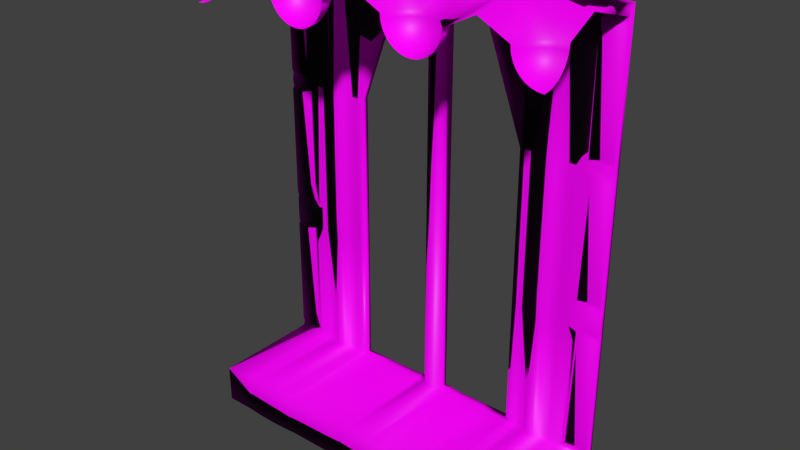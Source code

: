 # Source: Sand_Castle_main_door.blend  (saved by Blender 2.73.0; exported with 4.5.12 LTS)
import bpy
from mathutils import Matrix  # noqa: F401  (used for matrix-valued properties, if any)

bpy.ops.wm.read_factory_settings(use_empty=True)
scene = bpy.context.scene
scene.name = 'Scene'

# ---- collections
col_collection_1 = bpy.data.collections.new('Collection 1'); scene.collection.children.link(col_collection_1)

# ---- images (referenced by path relative to the original .blend; pixels are not part of the script)
import os
ASSET_DIR = os.environ.get("B2B_ASSET_DIR", "")  # directory of the original .blend (textures are referenced by path, not embedded)
HERE = os.path.dirname(os.path.abspath(__file__))  # packed textures are extracted next to this script under _unpacked/

def load_image(name, relpath, width, height, colorspace="sRGB"):
    """Load a texture the original file referenced (path relative to the .blend, or extracted next to this script)."""
    p = next((c for c in (os.path.join(HERE, relpath), os.path.join(ASSET_DIR, relpath)) if relpath and os.path.exists(c)), "")
    if p:
        img = bpy.data.images.load(p, check_existing=True)
        img.name = name
    else:  # same state as the original file: an image datablock whose file is absent (Cycles renders it pink)
        img = bpy.data.images.new(name, width, height)
        img.source = "FILE"
        img.filepath = "//" + (relpath or name)
    img.colorspace_settings.name = colorspace
    return img
img_sand_normal_jpg = load_image('Sand normal.jpg', 'Sand normal.jpg', 1024, 1024, 'Non-Color')
img_sand_diff_jpg = load_image('Sand diff.jpg', 'Sand diff.jpg', 1024, 1024, 'sRGB')

# ---- materials (node trees are filled in below, after node groups)
mat_material = bpy.data.materials.new('Material')
mat_material.alpha_threshold = 0.0
mat_material.roughness = 0.5
mat_material.line_color = (0.0, 0.0, 0.0, 1.0)

# ---- material node trees
mat_material.use_nodes = True; mat_material.node_tree.nodes.clear()
_N = mat_material.node_tree.nodes; _L = mat_material.node_tree.links
n0 = _N.new('ShaderNodeTexImage'); n0.name = 'Image Texture.001'; n0.location = (-432, 96)
n0.width = 140
n0.image = img_sand_normal_jpg
n1 = _N.new('ShaderNodeBsdfDiffuse'); n1.name = 'Diffuse BSDF'; n1.location = (-30, 339)
n2 = _N.new('ShaderNodeOutputMaterial'); n2.name = 'Material Output'; n2.location = (347, 314)
n3 = _N.new('ShaderNodeAddShader'); n3.name = 'Add Shader'; n3.location = (190, 306)
n4 = _N.new('ShaderNodeBsdfAnisotropic'); n4.name = 'Glossy BSDF'; n4.location = (-21, 217)
n4.distribution = 'GGX'
n4.inputs[1].default_value = 0.4472
n5 = _N.new('ShaderNodeTexImage'); n5.name = 'Image Texture'; n5.location = (-599, 332)
n5.width = 140
n5.image = img_sand_diff_jpg
n6 = _N.new('ShaderNodeRGBToBW'); n6.name = 'RGB to BW'; n6.location = (-424, 277)
n7 = _N.new('ShaderNodeMath'); n7.name = 'Math'; n7.location = (-266, 270)
n7.operation = 'MULTIPLY'
n7.inputs[1].default_value = 0.05
_L.new(n1.outputs[0], n3.inputs[0])
_L.new(n5.outputs[0], n1.inputs[0])
_L.new(n0.outputs[0], n1.inputs[2])
_L.new(n3.outputs[0], n2.inputs[0])
_L.new(n4.outputs[0], n3.inputs[1])
_L.new(n5.outputs[0], n6.inputs[0])
_L.new(n6.outputs[0], n7.inputs[0])
_L.new(n7.outputs[0], n4.inputs[0])
n2.is_active_output = True

# ---- world
world_world = bpy.data.worlds.new('World'); scene.world = world_world
world_world.color = (0.05088, 0.05088, 0.05088)
world_world.use_sun_shadow = False
world_world.sun_shadow_jitter_overblur = 0.0
world_world.cycles.sampling_method = 'MANUAL'
world_world.cycles.sample_map_resolution = 256

# ---- meshes
me_plane_056 = bpy.data.meshes.new('Plane.056')
me_plane_056.from_pydata([(-2.384e-07, 6.0, 0.1301), (0.001558, 4.0, 0.1301), (0.001558, 3.658, 0.1301), (0.001558, 3.368, 0.1301), (0.001558, 3.151, 0.1301), (0.001558, 5.002, 0.1301), (0.001558, 2.998, 0.1301), (0.001558, 4.342, 0.1301), (0.001558, 4.632, 0.1301), (0.001558, 4.849, 0.1301), (-0.2961, 6.0, 0.1299), (-0.2947, 5.002, 0.1301), (-0.2947, 2.998, 0.1301), (-0.2947, 3.151, 0.1464), (-0.2947, 3.368, 0.1629), (-0.2947, 3.658, 0.1761), (-0.5172, 4.0, 0.1813), (-0.2947, 4.342, 0.1761), (-0.2947, 4.632, 0.1629), (-0.2947, 4.849, 0.1464), (-2.384e-07, 6.0, 4.5), (0.001558, 4.0, 4.5), (0.001558, 3.658, 4.5), (0.001558, 3.368, 4.5), (0.001558, 3.151, 4.5), (0.001558, 5.002, 4.5), (0.001558, 2.998, 4.5), (0.001558, 4.342, 4.5), (0.001558, 4.632, 4.5), (0.001558, 4.849, 4.5), (-0.2961, 6.0, 4.5), (-0.2947, 5.002, 4.5), (-0.2947, 2.998, 4.5), (-0.2947, 3.151, 4.5), (-0.2947, 3.368, 4.5), (-0.2947, 3.658, 4.5), (-0.49, 4.0, 4.5), (-0.2947, 4.342, 4.5), (-0.2947, 4.632, 4.5), (-0.2947, 4.849, 4.5), (-0.2611, 6.0, 0.3054), (-0.2596, 5.183, 0.3056), (-0.2611, 6.0, 4.271), (-0.2596, 5.183, 4.272), (-0.3128, 6.0, 0.4233), (-0.3114, 5.332, 0.4235), (-0.3128, 6.0, 4.153), (-0.3114, 5.332, 4.154), (0.001558, 3.829, 0.1301), (-0.4819, 3.829, 0.1787), (0.001558, 3.829, 4.5), (-0.4683, 3.829, 4.5), (0.001558, 4.171, 0.1301), (-0.4819, 4.171, 0.1787), (0.001558, 4.171, 4.5), (-0.4683, 4.171, 4.5), (0.0, 6.0, -5.0), (0.0, 6.0, -6.25), (0.001558, 4.0, -4.949), (0.001558, 4.342, -4.954), (0.001558, 4.632, -4.967), (0.001558, 4.849, -4.984), (0.001558, 2.998, -5.0), (0.001558, 2.998, -6.25), (0.001558, 5.002, -5.0), (0.001558, 5.002, -6.25), (0.001558, 3.658, -4.954), (0.001558, 3.368, -4.967), (0.001558, 3.151, -4.984), (0.001558, 4.849, -6.266), (0.001558, 4.632, -6.283), (0.001558, 4.342, -6.296), (0.001558, 4.0, -6.301), (0.001558, 3.658, -6.296), (0.001558, 3.368, -6.283), (0.001558, 3.151, -6.266), (-4.0, 6.0, -5.0), (-4.0, 6.0, -6.25), (-4.0, 2.998, -6.25), (-4.0, 2.998, -5.0), (-4.0, 5.002, -5.0), (-4.0, 5.002, -6.25), (-4.0, 4.849, -4.984), (-4.0, 4.632, -4.967), (-4.0, 4.342, -4.954), (-4.0, 4.0, -4.949), (-4.0, 3.658, -4.954), (-4.0, 3.368, -4.967), (-4.0, 3.151, -4.984), (-4.0, 4.849, -6.266), (-4.0, 4.632, -6.283), (-4.0, 4.342, -6.296), (-4.0, 4.0, -6.301), (-4.0, 3.658, -6.296), (-4.0, 3.368, -6.283), (-4.0, 3.151, -6.266), (-0.2961, 6.0, -6.25), (-0.2947, 2.998, -6.25), (-0.2947, 5.002, -6.25), (-0.2947, 4.849, -6.266), (-0.2947, 4.632, -6.283), (-0.2947, 4.342, -6.296), (-0.2947, 4.0, -6.301), (-0.2947, 3.658, -6.296), (-0.2947, 3.368, -6.283), (-0.2947, 3.151, -6.266), (-0.2947, 2.998, -5.0), (-0.2947, 5.002, -5.0), (-0.2947, 4.849, -4.984), (-0.2947, 4.632, -4.967), (-0.2947, 4.342, -4.954), (-0.5172, 4.0, -4.949), (-0.2947, 3.658, -4.954), (-0.2947, 3.368, -4.967), (-0.2947, 3.151, -4.984), (0.0, 6.0, -0.6208), (0.001558, 4.0, -0.6208), (0.001558, 4.342, -0.6208), (0.001558, 4.632, -0.6208), (0.001558, 4.849, -0.6208), (0.001558, 2.998, -0.6208), (0.001558, 5.002, -0.6208), (0.001558, 3.658, -0.6208), (0.001558, 3.368, -0.6208), (0.001558, 3.151, -0.6208), (-0.2961, 6.0, -0.6208), (-0.2947, 2.998, -0.6208), (-0.2947, 5.002, -0.6208), (-0.2947, 4.849, -0.6208), (-0.2947, 4.632, -0.6208), (-0.2947, 4.342, -0.6208), (-0.49, 4.0, -0.7796), (-0.2947, 3.658, -0.6208), (-0.2947, 3.368, -0.6208), (-0.2947, 3.151, -0.6208), (-0.2961, 6.0, -5.0), (-0.2611, 6.0, -4.825), (-0.2596, 5.183, -4.824), (-0.2611, 6.0, -0.7286), (-0.2596, 5.183, -0.7284), (-0.3128, 6.0, -4.707), (-0.3114, 5.332, -4.706), (-0.3128, 6.0, -0.8466), (-0.3114, 5.332, -0.8464), (0.001558, 4.171, -4.951), (0.001558, 4.171, -6.299), (-4.0, 4.171, -6.299), (-4.0, 4.171, -4.951), (-0.2947, 4.171, -6.299), (-0.4819, 4.171, -4.951), (0.001558, 4.171, -0.6208), (-0.4683, 4.171, -0.7796), (0.001558, 3.829, -4.951), (0.001558, 3.829, -6.299), (-4.0, 3.829, -6.299), (-4.0, 3.829, -4.951), (-0.2947, 3.829, -6.299), (-0.4819, 3.829, -4.951), (0.001558, 3.829, -0.6208), (-0.4683, 3.829, -0.7796), (2.861e-06, 6.0, 9.186), (0.001561, 4.0, 9.186), (0.001561, 4.342, 9.186), (0.001561, 4.632, 9.186), (0.001561, 4.849, 9.186), (0.00156, 1.509, 8.512), (0.001561, 5.002, 9.186), (0.001561, 3.658, 9.186), (0.001561, 3.368, 9.186), (0.00156, 3.151, 9.186), (-0.2961, 2.0, 8.87), (-0.2947, 2.998, 8.87), (-0.2947, 5.002, 8.87), (-0.2947, 4.849, 8.854), (-0.2947, 4.632, 8.837), (-0.2947, 4.342, 8.824), (-0.5172, 4.0, 8.819), (-0.2947, 3.658, 8.824), (-0.2947, 3.151, 8.854), (-0.2961, 6.0, 8.87), (-0.261, 6.0, 8.695), (-0.2596, 5.183, 8.694), (-0.261, 6.0, 4.729), (-0.2596, 5.183, 4.728), (-0.3128, 6.0, 8.577), (-0.3114, 5.332, 8.576), (-0.3128, 6.0, 4.847), (-0.3114, 5.332, 4.846), (0.001561, 4.171, 9.186), (-0.4819, 4.171, 8.821), (0.001561, 3.829, 9.186), (-4.0, 4.0, 9.381), (-2.0, 6.0, 9.381), (-0.2947, 3.368, 8.837), (-2.0, 4.0, 9.774), (-0.4819, 3.829, 8.821), (-3.0, 2.0, 8.87), (-3.019, 2.0, 8.675), (-3.076, 2.0, 8.487), (-3.169, 2.0, 8.315), (-3.293, 2.0, 8.163), (-3.444, 2.0, 8.039), (-3.617, 2.0, 7.946), (-3.805, 2.0, 7.889), (-4.0, 2.0, 7.87), (-4.0, 3.0, 8.87), (-4.0, 2.981, 8.675), (-4.0, 2.924, 8.487), (-4.0, 2.831, 8.315), (-4.0, 2.707, 8.163), (-4.0, 2.556, 8.039), (-4.0, 2.383, 7.946), (-4.0, 2.195, 7.889), (-3.617, 2.924, 8.87), (-3.625, 2.906, 8.675), (-3.646, 2.854, 8.487), (-3.682, 2.768, 8.315), (-3.729, 2.653, 8.163), (-3.787, 2.513, 8.039), (-3.854, 2.354, 7.946), (-3.925, 2.18, 7.889), (-3.293, 2.707, 8.87), (-3.306, 2.694, 8.675), (-3.347, 2.653, 8.487), (-3.412, 2.588, 8.315), (-3.5, 2.5, 8.163), (-3.607, 2.393, 8.039), (-3.729, 2.271, 7.946), (-3.862, 2.138, 7.889), (-3.076, 2.383, 8.87), (-3.094, 2.375, 8.675), (-3.146, 2.354, 8.487), (-3.232, 2.318, 8.315), (-3.347, 2.271, 8.163), (-3.487, 2.213, 8.039), (-3.646, 2.146, 7.946), (-3.82, 2.075, 7.889), (-4.0, 5.0, 8.87), (-4.0, 5.019, 8.675), (-4.0, 5.076, 8.487), (-4.0, 5.169, 8.315), (-4.0, 5.293, 8.163), (-4.0, 5.444, 8.039), (-4.0, 5.617, 7.946), (-4.0, 5.805, 7.889), (-4.0, 6.0, 7.87), (-3.0, 6.0, 8.87), (-3.019, 6.0, 8.675), (-3.076, 6.0, 8.487), (-3.169, 6.0, 8.315), (-3.293, 6.0, 8.163), (-3.444, 6.0, 8.039), (-3.617, 6.0, 7.946), (-3.805, 6.0, 7.889), (-3.076, 5.617, 8.87), (-3.094, 5.625, 8.675), (-3.146, 5.646, 8.487), (-3.232, 5.682, 8.315), (-3.347, 5.729, 8.163), (-3.487, 5.787, 8.039), (-3.646, 5.854, 7.946), (-3.82, 5.925, 7.889), (-3.293, 5.293, 8.87), (-3.306, 5.306, 8.675), (-3.347, 5.347, 8.487), (-3.412, 5.412, 8.315), (-3.5, 5.5, 8.163), (-3.607, 5.607, 8.039), (-3.729, 5.729, 7.946), (-3.862, 5.862, 7.889), (-3.617, 5.076, 8.87), (-3.625, 5.094, 8.675), (-3.646, 5.146, 8.487), (-3.682, 5.232, 8.315), (-3.729, 5.347, 8.163), (-3.787, 5.487, 8.039), (-3.854, 5.646, 7.946), (-3.925, 5.82, 7.889), (0.0, 2.0, -5.0), (0.0, 2.0, -6.25), (0.001558, -7.788e-07, -4.949), (0.001558, 0.3424, -4.954), (0.001558, 0.632, -4.967), (0.001558, 0.8489, -4.984), (0.001558, -1.002, -5.0), (0.001558, -1.002, -6.25), (0.001558, 1.002, -5.0), (0.001558, 1.002, -6.25), (0.001558, -0.3424, -4.954), (0.001558, -0.632, -4.967), (0.001558, -0.8489, -4.984), (0.001558, 0.8489, -6.266), (0.001558, 0.632, -6.283), (0.001558, 0.3424, -6.296), (0.001558, -7.788e-07, -6.301), (0.001558, -0.3424, -6.296), (0.001558, -0.632, -6.283), (0.001558, -0.8489, -6.266), (-4.0, 2.0, -5.0), (-4.0, 2.0, -6.25), (-4.0, -1.002, -6.25), (-4.0, -1.002, -5.0), (-4.0, 1.002, -5.0), (-4.0, 1.002, -6.25), (-4.0, 0.8489, -4.984), (-4.0, 0.632, -4.967), (-4.0, 0.3424, -4.954), (-4.0, -1.256e-06, -4.949), (-4.0, -0.3424, -4.954), (-4.0, -0.632, -4.967), (-4.0, -0.8489, -4.984), (-4.0, 0.8489, -6.266), (-4.0, 0.632, -6.283), (-4.0, 0.3424, -6.296), (-4.0, -1.256e-06, -6.301), (-4.0, -0.3424, -6.296), (-4.0, -0.632, -6.283), (-4.0, -0.8489, -6.266), (-0.2961, 2.0, -6.25), (-0.2947, -1.002, -6.25), (-0.2947, 1.002, -6.25), (-0.2947, 0.8489, -6.266), (-0.2947, 0.632, -6.283), (-0.2947, 0.3424, -6.296), (-0.2947, -7.788e-07, -6.301), (-0.2947, -0.3424, -6.296), (-0.2947, -0.632, -6.283), (-0.2947, -0.8489, -6.266), (-0.2947, -1.002, -5.0), (-0.2947, 1.002, -5.0), (-0.2947, 0.8489, -4.984), (-0.2947, 0.632, -4.967), (-0.2947, 0.3424, -4.954), (-0.5172, -7.788e-07, -4.949), (-0.2947, -0.3424, -4.954), (-0.2947, -0.632, -4.967), (-0.2947, -0.8489, -4.984), (-0.2961, 2.0, -5.0), (0.001558, 0.1712, -4.951), (0.001558, 0.1712, -6.299), (-4.0, 0.1712, -6.299), (-4.0, 0.1712, -4.951), (-0.2947, 0.1712, -6.299), (-0.4819, 0.1712, -4.951), (0.001558, -0.1712, -4.951), (0.001558, -0.1712, -6.299), (-4.0, -0.1712, -6.299), (-4.0, -0.1712, -4.951), (-0.2947, -0.1712, -6.299), (-0.4819, -0.1712, -4.951), (-0.2961, -2.0, 8.87), (-0.2947, -1.509, 8.512), (-0.2947, 1.509, 8.512), (0.001561, -0.632, 8.837), (-0.2947, 0.632, 8.837), (-0.2947, 0.3424, 8.824), (-0.5172, -1.733e-06, 8.819), (-0.2947, -0.3424, 8.824), (0.00156, 0.632, 8.837), (-0.4819, 0.1712, 8.821), (-4.0, -3.02e-07, 9.381), (-2.0, 2.0, 9.381), (-0.2947, -0.632, 8.837), (-2.0, -1.256e-06, 9.774), (-0.4819, -0.1712, 8.821), (-2.0, -2.0, 9.381), (-3.0, -2.0, 8.87), (-3.019, -2.0, 8.675), (-3.076, -2.0, 8.487), (-3.169, -2.0, 8.315), (-3.293, -2.0, 8.163), (-3.444, -2.0, 8.039), (-3.617, -2.0, 7.946), (-3.805, -2.0, 7.889), (-4.0, -2.0, 7.87), (-4.0, -1.0, 8.87), (-4.0, -1.019, 8.675), (-4.0, -1.076, 8.487), (-4.0, -1.169, 8.315), (-4.0, -1.293, 8.163), (-4.0, -1.444, 8.039), (-4.0, -1.617, 7.946), (-4.0, -1.805, 7.889), (-3.617, -1.076, 8.87), (-3.625, -1.094, 8.675), (-3.646, -1.146, 8.487), (-3.682, -1.232, 8.315), (-3.729, -1.347, 8.163), (-3.787, -1.487, 8.039), (-3.854, -1.646, 7.946), (-3.925, -1.82, 7.889), (-3.293, -1.293, 8.87), (-3.306, -1.306, 8.675), (-3.347, -1.347, 8.487), (-3.412, -1.412, 8.315), (-3.5, -1.5, 8.163), (-3.607, -1.607, 8.039), (-3.729, -1.729, 7.946), (-3.862, -1.862, 7.889), (-3.076, -1.617, 8.87), (-3.094, -1.625, 8.675), (-3.146, -1.646, 8.487), (-3.232, -1.682, 8.315), (-3.347, -1.729, 8.163), (-3.487, -1.787, 8.039), (-3.646, -1.854, 7.946), (-3.82, -1.925, 7.889), (-4.0, 1.0, 8.87), (-4.0, 1.019, 8.675), (-4.0, 1.076, 8.487), (-4.0, 1.169, 8.315), (-4.0, 1.293, 8.163), (-4.0, 1.444, 8.039), (-4.0, 1.617, 7.946), (-4.0, 1.805, 7.889), (-3.076, 1.617, 8.87), (-3.094, 1.625, 8.675), (-3.146, 1.646, 8.487), (-3.232, 1.682, 8.315), (-3.347, 1.729, 8.163), (-3.487, 1.787, 8.039), (-3.646, 1.854, 7.946), (-3.82, 1.925, 7.889), (-3.293, 1.293, 8.87), (-3.306, 1.306, 8.675), (-3.347, 1.347, 8.487), (-3.412, 1.412, 8.315), (-3.5, 1.5, 8.163), (-3.607, 1.607, 8.039), (-3.729, 1.729, 7.946), (-3.862, 1.862, 7.889), (-3.617, 1.076, 8.87), (-3.625, 1.094, 8.675), (-3.646, 1.146, 8.487), (-3.682, 1.232, 8.315), (-3.729, 1.347, 8.163), (-3.787, 1.487, 8.039), (-3.854, 1.646, 7.946), (-3.925, 1.82, 7.889), (-2.384e-07, -6.0, 0.1301), (0.001558, -4.0, 0.1301), (0.001558, -4.342, 0.1301), (0.001558, -4.632, 0.1301), (0.001558, -4.849, 0.1301), (0.001558, -2.998, 0.1301), (0.001558, -5.002, 0.1301), (0.001558, -3.658, 0.1301), (0.001558, -3.368, 0.1301), (0.001558, -3.151, 0.1301), (-0.2947, -2.998, 0.1301), (-0.2947, -5.002, 0.1301), (-0.2947, -4.849, 0.1464), (-0.2947, -4.632, 0.1629), (-0.2947, -4.342, 0.1761), (-0.5172, -4.0, 0.1813), (-0.2947, -3.658, 0.1761), (-0.2947, -3.368, 0.1629), (-0.2947, -3.151, 0.1464), (-2.384e-07, -6.0, 4.5), (0.001558, -4.0, 4.5), (0.001558, -4.342, 4.5), (0.001558, -4.632, 4.5), (0.001558, -4.849, 4.5), (0.001558, -2.998, 4.5), (0.001558, -5.002, 4.5), (0.001558, -3.658, 4.5), (0.001558, -3.368, 4.5), (0.001558, -3.151, 4.5), (-0.2961, -6.0, 4.5), (-0.2947, -2.998, 4.5), (-0.2947, -5.002, 4.5), (-0.2947, -4.849, 4.5), (-0.2947, -4.632, 4.5), (-0.2947, -4.342, 4.5), (-0.49, -4.0, 4.5), (-0.2947, -3.658, 4.5), (-0.2947, -3.368, 4.5), (-0.2947, -3.151, 4.5), (-0.2961, -6.0, 0.1299), (-0.2611, -6.0, 0.3054), (-0.2596, -5.183, 0.3056), (-0.2611, -6.0, 4.271), (-0.2596, -5.183, 4.272), (-0.3128, -6.0, 0.4233), (-0.3114, -5.332, 0.4235), (-0.3128, -6.0, 4.153), (-0.3114, -5.332, 4.154), (0.001558, -4.171, 0.1301), (-0.4819, -4.171, 0.1787), (0.001558, -4.171, 4.5), (-0.4683, -4.171, 4.5), (0.001558, -3.829, 0.1301), (-0.4819, -3.829, 0.1787), (0.001558, -3.829, 4.5), (-0.4683, -3.829, 4.5), (0.0, -2.0, -5.0), (0.0, -6.0, -5.0), (0.0, -2.0, -6.25), (0.0, -6.0, -6.25), (0.001558, -4.0, -4.949), (0.001558, -3.658, -4.954), (0.001558, -3.368, -4.967), (0.001558, -3.151, -4.984), (0.001558, -5.002, -5.0), (0.001558, -5.002, -6.25), (0.001558, -2.998, -5.0), (0.001558, -2.998, -6.25), (0.001558, -4.342, -4.954), (0.001558, -4.632, -4.967), (0.001558, -4.849, -4.984), (0.001558, -3.151, -6.266), (0.001558, -3.368, -6.283), (0.001558, -3.658, -6.296), (0.001558, -4.0, -6.301), (0.001558, -4.342, -6.296), (0.001558, -4.632, -6.283), (0.001558, -4.849, -6.266), (-4.0, -2.0, -5.0), (-4.0, -6.0, -5.0), (-4.0, -2.0, -6.25), (-4.0, -6.0, -6.25), (-4.0, -5.002, -6.25), (-4.0, -5.002, -5.0), (-4.0, -2.998, -5.0), (-4.0, -2.998, -6.25), (-4.0, -3.151, -4.984), (-4.0, -3.368, -4.967), (-4.0, -3.658, -4.954), (-4.0, -4.0, -4.949), (-4.0, -4.342, -4.954), (-4.0, -4.632, -4.967), (-4.0, -4.849, -4.984), (-4.0, -3.151, -6.266), (-4.0, -3.368, -6.283), (-4.0, -3.658, -6.296), (-4.0, -4.0, -6.301), (-4.0, -4.342, -6.296), (-4.0, -4.632, -6.283), (-4.0, -4.849, -6.266), (-0.2961, -2.0, -6.25), (-0.2947, -5.002, -6.25), (-0.2947, -2.998, -6.25), (-0.2947, -3.151, -6.266), (-0.2947, -3.368, -6.283), (-0.2947, -3.658, -6.296), (-0.2947, -4.0, -6.301), (-0.2947, -4.342, -6.296), (-0.2947, -4.632, -6.283), (-0.2947, -4.849, -6.266), (-0.2961, -6.0, -5.0), (-0.2961, -6.0, -6.25), (-0.2947, -5.002, -5.0), (-0.2947, -2.998, -5.0), (-0.2947, -3.151, -4.984), (-0.2947, -3.368, -4.967), (-0.2947, -3.658, -4.954), (-0.5172, -4.0, -4.949), (-0.2947, -4.342, -4.954), (-0.2947, -4.632, -4.967), (-0.2947, -4.849, -4.984), (0.0, -6.0, -0.6208), (0.001558, -4.0, -0.6208), (0.001558, -3.658, -0.6208), (0.001558, -3.368, -0.6208), (0.001558, -3.151, -0.6208), (0.001558, -5.002, -0.6208), (0.001558, -2.998, -0.6208), (0.001558, -4.342, -0.6208), (0.001558, -4.632, -0.6208), (0.001558, -4.849, -0.6208), (-0.2961, -6.0, -0.6208), (-0.2947, -5.002, -0.6208), (-0.2947, -2.998, -0.6208), (-0.2947, -3.151, -0.6208), (-0.2947, -3.368, -0.6208), (-0.2947, -3.658, -0.6208), (-0.49, -4.0, -0.7796), (-0.2947, -4.342, -0.6208), (-0.2947, -4.632, -0.6208), (-0.2947, -4.849, -0.6208), (-0.2611, -6.0, -4.825), (-0.2596, -5.183, -4.824), (-0.2611, -6.0, -0.7286), (-0.2596, -5.183, -0.7284), (-0.3128, -6.0, -4.707), (-0.3114, -5.332, -4.706), (-0.3128, -6.0, -0.8466), (-0.3114, -5.332, -0.8464), (-0.2961, -2.0, -5.0), (0.001558, -3.829, -4.951), (0.001558, -3.829, -6.299), (-4.0, -3.829, -6.299), (-4.0, -3.829, -4.951), (-0.2947, -3.829, -6.299), (-0.4819, -3.829, -4.951), (0.001558, -3.829, -0.6208), (-0.4683, -3.829, -0.7796), (0.001558, -4.171, -4.951), (0.001558, -4.171, -6.299), (-4.0, -4.171, -6.299), (-4.0, -4.171, -4.951), (-0.2947, -4.171, -6.299), (-0.4819, -4.171, -4.951), (0.001558, -4.171, -0.6208), (-0.4683, -4.171, -0.7796), (1.431e-06, -6.0, 9.186), (0.001561, -4.0, 9.186), (0.001561, -3.658, 9.186), (0.001561, -3.368, 9.186), (0.001561, -3.151, 9.186), (0.00156, -5.002, 9.186), (0.001561, -1.509, 8.512), (0.001561, -4.342, 9.186), (0.001561, -4.632, 9.186), (0.00156, -4.849, 9.186), (-0.2961, -6.0, 8.87), (-0.2947, -5.002, 8.87), (-0.2947, -2.998, 8.87), (-0.2947, -3.151, 8.854), (-0.2947, -3.368, 8.837), (-0.2947, -3.658, 8.824), (-0.5172, -4.0, 8.819), (-0.2947, -4.342, 8.824), (-0.2947, -4.849, 8.854), (-0.261, -6.0, 8.695), (-0.2596, -5.183, 8.694), (-0.261, -6.0, 4.729), (-0.2596, -5.183, 4.728), (-0.3128, -6.0, 8.577), (-0.3114, -5.332, 8.576), (-0.3128, -6.0, 4.847), (-0.3114, -5.332, 4.846), (0.001561, -3.829, 9.186), (-0.4819, -3.829, 8.821), (0.001561, -4.171, 9.186), (-4.0, -4.0, 9.381), (-0.2947, -4.632, 8.837), (-2.0, -4.0, 9.774), (-0.4819, -4.171, 8.821), (-2.0, -6.0, 9.381), (-3.0, -6.0, 8.87), (-3.019, -6.0, 8.675), (-3.076, -6.0, 8.487), (-3.169, -6.0, 8.315), (-3.293, -6.0, 8.163), (-3.444, -6.0, 8.039), (-3.617, -6.0, 7.946), (-3.805, -6.0, 7.889), (-4.0, -6.0, 7.87), (-4.0, -5.0, 8.87), (-4.0, -5.019, 8.675), (-4.0, -5.076, 8.487), (-4.0, -5.169, 8.315), (-4.0, -5.293, 8.163), (-4.0, -5.444, 8.039), (-4.0, -5.617, 7.946), (-4.0, -5.805, 7.889), (-3.617, -5.076, 8.87), (-3.625, -5.094, 8.675), (-3.646, -5.146, 8.487), (-3.682, -5.232, 8.315), (-3.729, -5.347, 8.163), (-3.787, -5.487, 8.039), (-3.854, -5.646, 7.946), (-3.925, -5.82, 7.889), (-3.293, -5.293, 8.87), (-3.306, -5.306, 8.675), (-3.347, -5.347, 8.487), (-3.412, -5.412, 8.315), (-3.5, -5.5, 8.163), (-3.607, -5.607, 8.039), (-3.729, -5.729, 7.946), (-3.862, -5.862, 7.889), (-3.076, -5.617, 8.87), (-3.094, -5.625, 8.675), (-3.146, -5.646, 8.487), (-3.232, -5.682, 8.315), (-3.347, -5.729, 8.163), (-3.487, -5.787, 8.039), (-3.646, -5.854, 7.946), (-3.82, -5.925, 7.889), (-4.0, -3.0, 8.87), (-4.0, -2.981, 8.675), (-4.0, -2.924, 8.487), (-4.0, -2.831, 8.315), (-4.0, -2.707, 8.163), (-4.0, -2.556, 8.039), (-4.0, -2.383, 7.946), (-4.0, -2.195, 7.889), (-3.076, -2.383, 8.87), (-3.094, -2.375, 8.675), (-3.146, -2.354, 8.487), (-3.232, -2.318, 8.315), (-3.347, -2.271, 8.163), (-3.487, -2.213, 8.039), (-3.646, -2.146, 7.946), (-3.82, -2.075, 7.889), (-3.293, -2.707, 8.87), (-3.306, -2.694, 8.675), (-3.347, -2.653, 8.487), (-3.412, -2.588, 8.315), (-3.5, -2.5, 8.163), (-3.607, -2.393, 8.039), (-3.729, -2.271, 7.946), (-3.862, -2.138, 7.889), (-3.617, -2.924, 8.87), (-3.625, -2.906, 8.675), (-3.646, -2.854, 8.487), (-3.682, -2.768, 8.315), (-3.729, -2.653, 8.163), (-3.787, -2.513, 8.039), (-3.854, -2.354, 7.946), (-3.925, -2.18, 7.889), (0.001559, 0.3424, 8.824), (0.001559, -1.693e-06, 8.819), (0.001559, -0.3424, 8.824), (0.001559, 0.1712, 8.821), (0.001559, -0.1712, 8.821)], [], [(48, 1, 21, 50), (10, 11, 41, 40), (53, 16, 36, 55), (4, 3, 23, 24), (15, 14, 34, 35), (7, 8, 28, 27), (5, 0, 20, 25), (13, 12, 32, 33), (9, 5, 25, 29), (31, 30, 42, 43), (19, 18, 38, 39), (11, 19, 39, 31), (52, 7, 27, 54), (14, 13, 33, 34), (11, 31, 43, 41), (8, 9, 29, 28), (6, 4, 24, 26), (49, 15, 35, 51), (3, 2, 22, 23), (18, 17, 37, 38), (40, 41, 45, 44), (43, 42, 46, 47), (41, 43, 47, 45), (45, 47, 46, 44), (16, 49, 51, 36), (2, 48, 50, 22), (1, 52, 54, 21), (17, 53, 55, 37), (144, 150, 116, 58), (105, 75, 63, 97), (157, 159, 131, 111), (61, 119, 118, 60), (96, 57, 65, 98), (56, 64, 65, 57), (68, 62, 63, 75), (64, 61, 69, 65), (61, 60, 70, 69), (60, 59, 71, 70), (144, 58, 72, 145), (152, 66, 73, 153), (66, 67, 74, 73), (67, 68, 75, 74), (110, 130, 129, 109), (66, 122, 123, 67), (108, 128, 127, 107), (68, 124, 120, 62), (98, 65, 69, 99), (99, 69, 70, 100), (100, 70, 71, 101), (148, 145, 72, 102), (156, 153, 73, 103), (103, 73, 74, 104), (104, 74, 75, 105), (94, 104, 105, 95), (93, 103, 104, 94), (154, 156, 103, 93), (146, 148, 102, 92), (90, 100, 101, 91), (89, 99, 100, 90), (81, 98, 99, 89), (87, 88, 114, 113), (86, 87, 113, 112), (155, 86, 112, 157), (147, 85, 111, 149), (83, 84, 110, 109), (82, 83, 109, 108), (80, 82, 108, 107), (77, 96, 98, 81), (88, 79, 106, 114), (95, 105, 97, 78), (114, 134, 133, 113), (106, 126, 134, 114), (152, 158, 122, 66), (109, 129, 128, 108), (67, 123, 124, 68), (64, 121, 119, 61), (149, 151, 130, 110), (60, 118, 117, 59), (56, 115, 121, 64), (113, 133, 132, 112), (136, 137, 141, 140), (139, 138, 142, 143), (137, 139, 143, 141), (141, 143, 142, 140), (135, 107, 137, 136), (76, 80, 107, 135), (127, 125, 138, 139), (107, 127, 139, 137), (579, 451, 452, 578), (118, 119, 9, 8), (571, 450, 451, 579), (576, 454, 492, 596), (604, 577, 453, 488), (12, 6, 26, 32), (577, 578, 452, 453), (571, 570, 478, 450), (574, 456, 457, 573), (573, 457, 449, 572), (604, 488, 454, 576), (111, 131, 151, 149), (84, 147, 149, 110), (91, 101, 148, 146), (101, 71, 145, 148), (59, 144, 145, 71), (59, 117, 150, 144), (575, 596, 492, 455), (58, 116, 158, 152), (85, 155, 157, 111), (92, 102, 156, 154), (102, 72, 153, 156), (58, 152, 153, 72), (112, 132, 159, 157), (180, 184, 185, 181), (183, 187, 186, 182), (181, 185, 187, 183), (185, 184, 186, 187), (179, 180, 181, 172), (248, 256, 257, 249), (251, 259, 260, 252), (253, 261, 245), (192, 194, 254, 246), (194, 221, 213), (191, 194, 213, 205), (194, 229, 221), (174, 175, 194), (192, 179, 172, 194), (175, 189, 194), (194, 189, 176), (171, 194, 193, 178), (194, 176, 195), (191, 237, 270, 194), (194, 262, 254), (172, 173, 174, 194), (177, 194, 195), (193, 194, 177), (194, 270, 262), (207, 215, 216, 208), (212, 220, 204), (210, 218, 219, 211), (208, 216, 217, 209), (206, 214, 215, 207), (211, 219, 220, 212), (209, 217, 218, 210), (215, 223, 224, 216), (220, 228, 204), (218, 226, 227, 219), (216, 224, 225, 217), (214, 222, 223, 215), (219, 227, 228, 220), (217, 225, 226, 218), (223, 231, 232, 224), (228, 236, 204), (226, 234, 235, 227), (224, 232, 233, 225), (222, 230, 231, 223), (227, 235, 236, 228), (225, 233, 234, 226), (231, 198, 199, 232), (236, 203, 204), (234, 201, 202, 235), (232, 199, 200, 233), (230, 197, 198, 231), (235, 202, 203, 236), (233, 200, 201, 234), (213, 221, 222, 214), (221, 229, 230, 222), (229, 196, 197, 230), (205, 213, 214, 206), (249, 257, 258, 250), (247, 255, 256, 248), (252, 260, 261, 253), (250, 258, 259, 251), (256, 264, 265, 257), (261, 269, 245), (259, 267, 268, 260), (257, 265, 266, 258), (255, 263, 264, 256), (260, 268, 269, 261), (258, 266, 267, 259), (264, 272, 273, 265), (269, 277, 245), (267, 275, 276, 268), (265, 273, 274, 266), (263, 271, 272, 264), (268, 276, 277, 269), (266, 274, 275, 267), (272, 239, 240, 273), (277, 244, 245), (275, 242, 243, 276), (273, 240, 241, 274), (271, 238, 239, 272), (276, 243, 244, 277), (274, 241, 242, 275), (254, 262, 263, 255), (262, 270, 271, 263), (270, 237, 238, 271), (246, 254, 255, 247), (327, 297, 285, 319), (318, 279, 287, 320), (278, 286, 287, 279), (290, 284, 285, 297), (286, 283, 291, 287), (283, 282, 292, 291), (282, 281, 293, 292), (338, 280, 294, 339), (344, 288, 295, 345), (288, 289, 296, 295), (289, 290, 297, 296), (320, 287, 291, 321), (321, 291, 292, 322), (322, 292, 293, 323), (342, 339, 294, 324), (348, 345, 295, 325), (325, 295, 296, 326), (326, 296, 297, 327), (316, 326, 327, 317), (315, 325, 326, 316), (346, 348, 325, 315), (340, 342, 324, 314), (312, 322, 323, 313), (311, 321, 322, 312), (303, 320, 321, 311), (309, 310, 336, 335), (308, 309, 335, 334), (347, 308, 334, 349), (341, 307, 333, 343), (305, 306, 332, 331), (304, 305, 331, 330), (302, 304, 330, 329), (299, 318, 320, 303), (310, 301, 328, 336), (317, 327, 319, 300), (298, 302, 329, 337), (306, 341, 343, 332), (313, 323, 342, 340), (323, 293, 339, 342), (281, 338, 339, 293), (307, 347, 349, 333), (314, 324, 348, 346), (324, 294, 345, 348), (280, 344, 345, 294), (365, 366, 399, 363), (363, 391, 383), (360, 363, 383, 375), (363, 399, 391), (354, 355, 363), (355, 359, 363), (363, 359, 356), (351, 363, 362), (363, 356, 364), (360, 407, 431, 363), (363, 423, 415), (352, 354, 363), (357, 363, 364), (365, 363, 351, 350), (362, 363, 357), (363, 431, 423), (377, 385, 386, 378), (382, 390, 374), (380, 388, 389, 381), (378, 386, 387, 379), (376, 384, 385, 377), (381, 389, 390, 382), (379, 387, 388, 380), (385, 393, 394, 386), (390, 398, 374), (388, 396, 397, 389), (386, 394, 395, 387), (384, 392, 393, 385), (389, 397, 398, 390), (387, 395, 396, 388), (393, 401, 402, 394), (398, 406, 374), (396, 404, 405, 397), (394, 402, 403, 395), (392, 400, 401, 393), (397, 405, 406, 398), (395, 403, 404, 396), (401, 368, 369, 402), (406, 373, 374), (404, 371, 372, 405), (402, 369, 370, 403), (400, 367, 368, 401), (405, 372, 373, 406), (403, 370, 371, 404), (383, 391, 392, 384), (391, 399, 400, 392), (399, 366, 367, 400), (375, 383, 384, 376), (417, 425, 426, 418), (420, 428, 429, 421), (418, 426, 427, 419), (416, 424, 425, 417), (421, 429, 430, 422), (419, 427, 428, 420), (425, 433, 434, 426), (428, 436, 437, 429), (426, 434, 435, 427), (424, 432, 433, 425), (429, 437, 438, 430), (427, 435, 436, 428), (433, 409, 410, 434), (436, 412, 413, 437), (434, 410, 411, 435), (432, 408, 409, 433), (437, 413, 414, 438), (435, 411, 412, 436), (415, 423, 424, 416), (423, 431, 432, 424), (431, 407, 408, 432), (487, 440, 459, 489), (492, 454, 474, 494), (443, 442, 461, 462), (453, 452, 472, 473), (446, 447, 466, 465), (451, 450, 470, 471), (448, 444, 463, 467), (457, 456, 476, 477), (449, 457, 477, 469), (491, 446, 465, 493), (452, 451, 471, 472), (447, 448, 467, 466), (445, 443, 462, 464), (488, 453, 473, 490), (442, 441, 460, 461), (439, 445, 464, 458), (456, 455, 475, 476), (479, 483, 484, 480), (482, 486, 485, 481), (480, 484, 486, 482), (484, 483, 485, 486), (478, 479, 480, 450), (470, 482, 481, 468), (450, 480, 482, 470), (454, 488, 490, 474), (441, 487, 489, 460), (440, 491, 493, 459), (455, 492, 494, 475), (589, 595, 561, 499), (540, 504, 498, 550), (503, 496, 498, 504), (549, 580, 581, 551), (548, 516, 504, 540), (602, 604, 576, 556), (502, 564, 563, 501), (539, 497, 506, 541), (495, 505, 506, 497), (509, 503, 504, 516), (505, 502, 510, 506), (502, 501, 511, 510), (501, 500, 512, 511), (589, 499, 513, 590), (597, 507, 514, 598), (507, 508, 515, 514), (508, 509, 516, 515), (555, 575, 574, 554), (507, 567, 568, 508), (503, 565, 560, 496), (553, 573, 572, 552), (509, 569, 565, 503), (541, 506, 510, 542), (542, 510, 511, 543), (543, 511, 512, 544), (593, 590, 513, 545), (601, 598, 514, 546), (546, 514, 515, 547), (547, 515, 516, 548), (537, 547, 548, 538), (536, 546, 547, 537), (599, 601, 546, 536), (591, 593, 545, 535), (533, 543, 544, 534), (532, 542, 543, 533), (524, 541, 542, 532), (530, 531, 559, 558), (529, 530, 558, 557), (600, 529, 557, 602), (592, 528, 556, 594), (526, 527, 555, 554), (525, 526, 554, 553), (523, 525, 553, 552), (519, 539, 541, 524), (531, 522, 551, 559), (538, 548, 540, 521), (571, 583, 582, 570), (521, 540, 550, 520), (522, 518, 549, 551), (559, 579, 578, 558), (551, 571, 579, 559), (597, 603, 567, 507), (554, 574, 573, 553), (551, 581, 583, 571), (508, 568, 569, 509), (505, 566, 564, 502), (594, 596, 575, 555), (501, 563, 562, 500), (558, 578, 577, 557), (580, 584, 585, 581), (583, 587, 586, 582), (581, 585, 587, 583), (585, 584, 586, 587), (517, 523, 552, 588), (11, 10, 125, 127), (14, 15, 132, 133), (563, 564, 448, 447), (13, 14, 133, 134), (12, 13, 134, 126), (53, 17, 130, 151), (49, 16, 131, 159), (463, 444, 449, 469), (15, 49, 159, 132), (357, 715, 353, 362), (18, 19, 128, 129), (362, 353, 611, 351), (19, 11, 127, 128), (351, 611, 463, 469), (16, 53, 151, 131), (556, 576, 596, 594), (527, 592, 594, 555), (534, 544, 593, 591), (544, 512, 590, 593), (500, 589, 590, 512), (500, 562, 595, 589), (17, 18, 129, 130), (499, 561, 603, 597), (528, 600, 602, 556), (535, 545, 601, 599), (545, 513, 598, 601), (499, 597, 598, 513), (557, 577, 604, 602), (615, 616, 625, 624), (624, 625, 629, 628), (627, 626, 630, 631), (625, 627, 631, 629), (629, 631, 630, 628), (639, 640, 673, 637), (637, 665, 657), (635, 637, 657, 649), (637, 673, 665), (619, 620, 637), (620, 633, 637), (637, 633, 621), (616, 637, 636, 623), (637, 621, 638), (635, 681, 705, 637), (637, 697, 689), (617, 618, 619, 637), (622, 637, 638), (639, 637, 616, 615), (636, 637, 622), (637, 705, 697), (651, 659, 660, 652), (656, 664, 648), (654, 662, 663, 655), (652, 660, 661, 653), (650, 658, 659, 651), (655, 663, 664, 656), (653, 661, 662, 654), (659, 667, 668, 660), (664, 672, 648), (662, 670, 671, 663), (660, 668, 669, 661), (658, 666, 667, 659), (663, 671, 672, 664), (661, 669, 670, 662), (667, 675, 676, 668), (672, 680, 648), (670, 678, 679, 671), (668, 676, 677, 669), (666, 674, 675, 667), (671, 679, 680, 672), (669, 677, 678, 670), (675, 642, 643, 676), (680, 647, 648), (678, 645, 646, 679), (676, 643, 644, 677), (674, 641, 642, 675), (679, 646, 647, 680), (677, 644, 645, 678), (657, 665, 666, 658), (665, 673, 674, 666), (673, 640, 641, 674), (649, 657, 658, 650), (691, 699, 700, 692), (694, 702, 703, 695), (692, 700, 701, 693), (690, 698, 699, 691), (695, 703, 704, 696), (693, 701, 702, 694), (699, 707, 708, 700), (702, 710, 711, 703), (700, 708, 709, 701), (698, 706, 707, 699), (703, 711, 712, 704), (701, 709, 710, 702), (707, 683, 684, 708), (710, 686, 687, 711), (708, 684, 685, 709), (706, 682, 683, 707), (711, 687, 688, 712), (709, 685, 686, 710), (689, 697, 698, 690), (697, 705, 706, 698), (705, 681, 682, 706), (97, 63, 279, 318), (62, 278, 279, 63), (78, 97, 318, 299), (79, 298, 337, 106), (116, 150, 52, 1), (119, 121, 5, 9), (123, 122, 2, 3), (122, 158, 48, 2), (117, 7, 52, 150), (117, 118, 8, 7), (12, 126, 120, 6), (116, 1, 48, 158), (124, 123, 3, 4), (575, 455, 456, 574), (120, 124, 4, 6), (121, 115, 0, 5), (188, 161, 21, 54), (164, 163, 28, 29), (175, 174, 38, 37), (167, 168, 23, 22), (173, 172, 31, 39), (169, 165, 26, 24), (171, 178, 33, 32), (190, 167, 22, 50), (174, 173, 39, 38), (168, 169, 24, 23), (166, 164, 29, 25), (189, 175, 37, 55), (163, 162, 27, 28), (160, 166, 25, 20), (31, 183, 182, 30), (172, 181, 183, 31), (176, 189, 55, 36), (162, 188, 54, 27), (161, 190, 50, 21), (177, 195, 51, 35), (193, 177, 35, 34), (178, 193, 34, 33), (361, 196, 229, 194), (195, 176, 36, 51), (361, 194, 171, 170), (319, 285, 497, 539), (284, 495, 497, 285), (300, 319, 539, 519), (301, 517, 588, 328), (198, 417, 418, 199), (201, 420, 421, 202), (203, 422, 204), (361, 363, 415, 196), (361, 170, 352, 363), (199, 418, 419, 200), (197, 416, 417, 198), (202, 421, 422, 203), (200, 419, 420, 201), (422, 430, 204), (430, 438, 204), (438, 414, 204), (196, 415, 416, 197), (561, 595, 491, 440), (564, 566, 444, 448), (568, 567, 441, 442), (567, 603, 487, 441), (562, 446, 491, 595), (562, 563, 447, 446), (350, 469, 617), (572, 449, 444, 566), (561, 440, 487, 603), (569, 568, 442, 443), (565, 569, 443, 445), (560, 565, 445, 439), (632, 606, 459, 493), (609, 608, 466, 467), (620, 619, 476, 475), (612, 613, 461, 460), (610, 605, 458, 464), (618, 617, 469, 477), (614, 610, 464, 462), (470, 468, 626, 627), (616, 623, 471, 470), (634, 612, 460, 489), (619, 618, 477, 476), (616, 470, 627, 625), (613, 614, 462, 461), (611, 609, 467, 463), (633, 620, 475, 494), (608, 607, 465, 466), (170, 171, 32), (621, 633, 494, 474), (607, 632, 493, 465), (606, 634, 489, 459), (368, 691, 692, 369), (371, 694, 695, 372), (373, 696, 374), (622, 638, 490, 473), (636, 622, 473, 472), (623, 636, 472, 471), (365, 637, 689, 366), (638, 621, 474, 490), (365, 350, 617, 637), (369, 692, 693, 370), (367, 690, 691, 368), (372, 695, 696, 373), (370, 693, 694, 371), (696, 704, 374), (704, 712, 374), (712, 688, 374), (366, 689, 690, 367), (352, 170, 32), (350, 351, 469), (333, 356, 359, 343), (343, 359, 355, 332), (349, 364, 356, 333), (334, 357, 364, 349), (288, 344, 717, 715), (344, 280, 714, 717), (280, 338, 716, 714), (716, 338, 281, 713), (355, 713, 281, 332), (357, 334, 288, 715), (289, 288, 334, 335), (290, 289, 335, 336), (284, 290, 336, 328), (495, 284, 328, 588), (505, 495, 588, 552), (552, 572, 566, 505), (281, 282, 331, 332), (282, 283, 330, 331), (283, 286, 329, 330), (286, 278, 337, 329), (278, 62, 106, 337), (120, 126, 106, 62), (32, 26, 165, 352), (354, 352, 165, 358), (355, 354, 358, 713), (96, 77, 76, 135), (96, 135, 56, 57), (81, 80, 76, 77), (89, 82, 80, 81), (90, 83, 82, 89), (91, 84, 83, 90), (146, 147, 84, 91), (147, 146, 92, 85), (154, 155, 85, 92), (155, 154, 93, 86), (94, 87, 86, 93), (95, 88, 87, 94), (88, 95, 78, 79), (299, 298, 79, 78), (303, 302, 298, 299), (311, 304, 302, 303), (312, 305, 304, 311), (313, 306, 305, 312), (340, 341, 306, 313), (341, 340, 314, 307), (346, 347, 307, 314), (347, 346, 315, 308), (316, 309, 308, 315), (317, 310, 309, 316), (310, 317, 300, 301), (519, 517, 301, 300), (524, 523, 517, 519), (532, 525, 523, 524), (533, 526, 525, 532), (534, 527, 526, 533), (591, 592, 527, 534), (592, 591, 535, 528), (599, 600, 528, 535), (600, 599, 536, 529), (537, 530, 529, 536), (538, 531, 530, 537), (531, 538, 521, 522), (520, 518, 522, 521), (518, 520, 550, 549), (498, 496, 549, 550), (140, 142, 138, 136), (135, 136, 56), (115, 56, 136, 138), (138, 125, 115), (10, 0, 115, 125), (10, 40, 0), (44, 46, 42, 40), (20, 0, 40, 42), (42, 30, 20), (182, 20, 30), (184, 180, 182, 186), (20, 182, 180, 160), (180, 179, 160), (179, 192, 160), (584, 580, 582, 586), (483, 479, 481, 485), (628, 630, 626, 624), (549, 496, 580), (560, 582, 580, 496), (582, 560, 570), (570, 560, 439, 478), (478, 439, 479), (458, 481, 479, 439), (481, 458, 468), (626, 468, 458), (458, 605, 624, 626), (624, 605, 615), (615, 605, 639), (639, 605, 637), (605, 610, 637), (610, 614, 637), (614, 613, 637), (613, 612, 637), (612, 634, 637), (634, 606, 637), (606, 632, 637), (632, 607, 637), (607, 608, 637), (608, 609, 637), (609, 611, 353), (165, 169, 358), (365, 637, 609), (609, 353, 365), (365, 353, 363), (353, 715, 363), (715, 717, 363), (717, 714, 363), (714, 716, 363), (716, 713, 363), (713, 358, 363), (361, 363, 358), (358, 169, 361), (361, 169, 194), (169, 168, 194), (168, 167, 194), (167, 190, 194), (190, 161, 194), (161, 188, 194), (188, 162, 194), (162, 163, 194), (163, 164, 194), (164, 166, 194), (160, 192, 194), (160, 194, 166)])
me_plane_056.polygons.foreach_set('use_smooth', [True] * 742)
_uv = me_plane_056.uv_layers.new(name='UVMap')
_uv.uv.foreach_set('vector', [0.3393, 0.2197, 0.3452, 0.2197, 0.3452, 0.369, 0.3393, 0.369, 0.5693, 0.2988, 0.5348, 0.2988, 0.5411, 0.2928, 0.5693, 0.2928, 0.5061, 0.2971, 0.5002, 0.297, 0.5002, 0.1494, 0.5061, 0.1494, 0.3159, 0.2197, 0.3234, 0.2197, 0.3234, 0.369, 0.3159, 0.369, 0.4884, 0.2972, 0.4784, 0.2977, 0.4784, 0.1494, 0.4884, 0.1494, 0.357, 0.2197, 0.367, 0.2197, 0.367, 0.369, 0.357, 0.369, 0.3798, 0.2197, 0.4142, 0.2197, 0.4142, 0.369, 0.3798, 0.369, 0.4709, 0.2982, 0.4656, 0.2988, 0.4656, 0.1494, 0.4709, 0.1494, 0.3745, 0.2197, 0.3798, 0.2197, 0.3798, 0.369, 0.3745, 0.369, 0.5348, 0.1494, 0.5693, 0.1494, 0.5693, 0.1572, 0.5411, 0.1572, 0.5295, 0.2982, 0.522, 0.2977, 0.522, 0.1494, 0.5295, 0.1494, 0.5348, 0.2988, 0.5295, 0.2982, 0.5295, 0.1494, 0.5348, 0.1494, 0.3511, 0.2197, 0.357, 0.2197, 0.357, 0.369, 0.3511, 0.369, 0.4784, 0.2977, 0.4709, 0.2982, 0.4709, 0.1494, 0.4784, 0.1494, 0.5348, 0.2988, 0.5348, 0.1494, 0.5411, 0.1572, 0.5411, 0.2928, 0.367, 0.2197, 0.3745, 0.2197, 0.3745, 0.369, 0.367, 0.369, 0.3106, 0.2197, 0.3159, 0.2197, 0.3159, 0.369, 0.3106, 0.369, 0.4943, 0.2971, 0.4884, 0.2972, 0.4884, 0.1494, 0.4943, 0.1494, 0.3234, 0.2197, 0.3334, 0.2197, 0.3334, 0.369, 0.3234, 0.369, 0.522, 0.2977, 0.512, 0.2972, 0.512, 0.1494, 0.522, 0.1494, 0.5693, 0.2928, 0.5411, 0.2928, 0.5462, 0.2888, 0.5693, 0.2888, 0.5411, 0.1572, 0.5693, 0.1572, 0.5693, 0.1612, 0.5462, 0.1612, 0.5411, 0.2928, 0.5411, 0.1572, 0.5462, 0.1612, 0.5462, 0.2888, 0.5462, 0.2888, 0.5462, 0.1612, 0.5693, 0.1612, 0.5693, 0.2888, 0.5002, 0.297, 0.4943, 0.2971, 0.4943, 0.1494, 0.5002, 0.1494, 0.3334, 0.2197, 0.3393, 0.2197, 0.3393, 0.369, 0.3334, 0.369, 0.3452, 0.2197, 0.3511, 0.2197, 0.3511, 0.369, 0.3452, 0.369, 0.512, 0.2972, 0.5061, 0.2971, 0.5061, 0.1494, 0.512, 0.1494, 0.3511, 0.04613, 0.3511, 0.1941, 0.3452, 0.1941, 0.3452, 0.04622, 0.4245, 0.787, 0.4143, 0.787, 0.4142, 0.7818, 0.4244, 0.7818, 0.4943, 0.4725, 0.4943, 0.3299, 0.5002, 0.3299, 0.5002, 0.4724, 0.3745, 0.04503, 0.3745, 0.1941, 0.367, 0.1941, 0.367, 0.04559, 0.4245, 0.8844, 0.4143, 0.8844, 0.4142, 0.8503, 0.4244, 0.8503, 0.4142, 0.04446, 0.3798, 0.04447, 0.3798, 0.001748, 0.4142, 0.001753, 0.3159, 0.04503, 0.3106, 0.04447, 0.3106, 0.001748, 0.3159, 0.001192, 0.3798, 0.04447, 0.3745, 0.04503, 0.3745, 0.001192, 0.3798, 0.001748, 0.3745, 0.04503, 0.367, 0.04559, 0.367, 0.0006279, 0.3745, 0.001192, 0.367, 0.04559, 0.357, 0.04604, 0.357, 0.0001772, 0.367, 0.0006279, 0.3511, 0.04613, 0.3452, 0.04622, 0.3452, 0.0, 0.3511, 8.862e-05, 0.3393, 0.04613, 0.3334, 0.04604, 0.3334, 0.0001772, 0.3393, 8.862e-05, 0.3334, 0.04604, 0.3234, 0.04559, 0.3234, 0.0006278, 0.3334, 0.0001772, 0.3234, 0.04559, 0.3159, 0.04503, 0.3159, 0.001192, 0.3234, 0.0006278, 0.512, 0.4726, 0.512, 0.3245, 0.522, 0.3245, 0.522, 0.473, 0.3334, 0.04604, 0.3334, 0.1941, 0.3234, 0.1941, 0.3234, 0.04559, 0.5295, 0.4736, 0.5295, 0.3245, 0.5348, 0.3245, 0.5348, 0.4742, 0.3159, 0.04503, 0.3159, 0.1941, 0.3106, 0.1941, 0.3106, 0.04447, 0.4244, 0.8503, 0.4142, 0.8503, 0.4143, 0.8451, 0.4245, 0.8451, 0.4245, 0.8451, 0.4143, 0.8451, 0.4143, 0.8376, 0.4245, 0.8376, 0.4245, 0.8376, 0.4143, 0.8376, 0.4143, 0.8277, 0.4245, 0.8277, 0.4246, 0.8219, 0.4144, 0.8219, 0.4144, 0.816, 0.4246, 0.816, 0.4246, 0.8102, 0.4144, 0.8102, 0.4143, 0.8043, 0.4245, 0.8043, 0.4245, 0.8043, 0.4143, 0.8043, 0.4143, 0.7944, 0.4245, 0.7944, 0.4245, 0.7944, 0.4143, 0.7944, 0.4143, 0.787, 0.4245, 0.787, 0.5521, 0.7944, 0.4245, 0.7944, 0.4245, 0.787, 0.5521, 0.787, 0.5521, 0.8043, 0.4245, 0.8043, 0.4245, 0.7944, 0.5521, 0.7944, 0.5521, 0.8102, 0.4246, 0.8102, 0.4245, 0.8043, 0.5521, 0.8043, 0.5521, 0.8219, 0.4246, 0.8219, 0.4246, 0.816, 0.5521, 0.816, 0.5521, 0.8376, 0.4245, 0.8376, 0.4245, 0.8277, 0.5521, 0.8277, 0.5521, 0.8451, 0.4245, 0.8451, 0.4245, 0.8376, 0.5521, 0.8376, 0.552, 0.8503, 0.4244, 0.8503, 0.4245, 0.8451, 0.5521, 0.8451, 7.978e-05, 0.8494, 0.0001515, 0.842, 0.127, 0.842, 0.127, 0.8494, 2.253e-05, 0.8593, 7.978e-05, 0.8494, 0.127, 0.8494, 0.1269, 0.8593, 1.128e-05, 0.8652, 2.253e-05, 0.8593, 0.1269, 0.8593, 0.1205, 0.8652, 1.128e-05, 0.8769, 0.0, 0.871, 0.1193, 0.871, 0.1205, 0.8769, 7.977e-05, 0.8926, 2.254e-05, 0.8827, 0.1269, 0.8827, 0.127, 0.8926, 0.0001515, 0.9001, 7.977e-05, 0.8926, 0.127, 0.8926, 0.127, 0.9001, 0.0002222, 0.9053, 0.0001515, 0.9001, 0.127, 0.9001, 0.1271, 0.9053, 0.552, 0.8844, 0.4245, 0.8844, 0.4244, 0.8503, 0.552, 0.8503, 0.0001515, 0.842, 0.0002222, 0.8368, 0.1271, 0.8368, 0.127, 0.842, 0.5521, 0.787, 0.4245, 0.787, 0.4244, 0.7818, 0.552, 0.7818, 0.4709, 0.4736, 0.4709, 0.3245, 0.4784, 0.3245, 0.4784, 0.473, 0.4656, 0.4742, 0.4656, 0.3245, 0.4709, 0.3245, 0.4709, 0.4736, 0.3393, 0.04613, 0.3393, 0.1941, 0.3334, 0.1941, 0.3334, 0.04604, 0.522, 0.473, 0.522, 0.3245, 0.5295, 0.3245, 0.5295, 0.4736, 0.3234, 0.04559, 0.3234, 0.1941, 0.3159, 0.1941, 0.3159, 0.04503, 0.3798, 0.04447, 0.3798, 0.1941, 0.3745, 0.1941, 0.3745, 0.04503, 0.5061, 0.4725, 0.5061, 0.3299, 0.512, 0.3245, 0.512, 0.4726, 0.367, 0.04559, 0.367, 0.1941, 0.357, 0.1941, 0.357, 0.04604, 0.4142, 0.04446, 0.4142, 0.1941, 0.3798, 0.1941, 0.3798, 0.04447, 0.4784, 0.473, 0.4784, 0.3245, 0.4884, 0.3245, 0.4884, 0.4726, 0.5693, 0.4682, 0.5411, 0.4682, 0.5462, 0.4641, 0.5693, 0.4641, 0.5411, 0.3281, 0.5693, 0.3282, 0.5693, 0.3322, 0.5462, 0.3322, 0.5411, 0.4682, 0.5411, 0.3281, 0.5462, 0.3322, 0.5462, 0.4641, 0.5462, 0.4641, 0.5462, 0.3322, 0.5693, 0.3322, 0.5693, 0.4641, 0.5693, 0.4742, 0.5348, 0.4742, 0.5411, 0.4682, 0.5693, 0.4682, 0.000223, 0.9394, 0.0002222, 0.9053, 0.1271, 0.9053, 0.1271, 0.9394, 0.5348, 0.3245, 0.5693, 0.3245, 0.5693, 0.3282, 0.5411, 0.3281, 0.5348, 0.4742, 0.5348, 0.3245, 0.5411, 0.3281, 0.5411, 0.4682, 0.6846, 0.1497, 0.6846, 0.1759, 0.6771, 0.1765, 0.6771, 0.1497, 0.367, 0.1941, 0.3745, 0.1941, 0.3745, 0.2197, 0.367, 0.2197, 0.6898, 0.1497, 0.6898, 0.1754, 0.6846, 0.1759, 0.6846, 0.1497, 0.6552, 0.1443, 0.6552, 0.1771, 0.6493, 0.1771, 0.6493, 0.1443, 0.6612, 0.1443, 0.6671, 0.1497, 0.6671, 0.177, 0.6612, 0.1771, 0.2678, 0.8193, 0.2576, 0.8193, 0.2566, 0.6707, 0.2669, 0.6707, 0.6671, 0.1497, 0.6771, 0.1497, 0.6771, 0.1765, 0.6671, 0.177, 0.6898, 0.1497, 0.7243, 0.1497, 0.7243, 0.1754, 0.6898, 0.1754, 0.6334, 0.1497, 0.6334, 0.1765, 0.6259, 0.1759, 0.6259, 0.1497, 0.6259, 0.1497, 0.6259, 0.1759, 0.6207, 0.1754, 0.6207, 0.1497, 0.6612, 0.1443, 0.6612, 0.1771, 0.6552, 0.1771, 0.6552, 0.1443, 0.5002, 0.4724, 0.5002, 0.3299, 0.5061, 0.3299, 0.5061, 0.4725, 2.254e-05, 0.8827, 1.128e-05, 0.8769, 0.1205, 0.8769, 0.1269, 0.8827, 0.5521, 0.8277, 0.4245, 0.8277, 0.4246, 0.8219, 0.5521, 0.8219, 0.4245, 0.8277, 0.4143, 0.8277, 0.4144, 0.8219, 0.4246, 0.8219, 0.357, 0.04604, 0.3511, 0.04613, 0.3511, 8.862e-05, 0.357, 0.0001772, 0.357, 0.04604, 0.357, 0.1941, 0.3511, 0.1941, 0.3511, 0.04613, 0.6434, 0.1497, 0.6493, 0.1443, 0.6493, 0.1771, 0.6434, 0.177, 0.3452, 0.04622, 0.3452, 0.1941, 0.3393, 0.1941, 0.3393, 0.04613, 0.0, 0.871, 1.128e-05, 0.8652, 0.1205, 0.8652, 0.1193, 0.871, 0.5521, 0.816, 0.4246, 0.816, 0.4246, 0.8102, 0.5521, 0.8102, 0.4246, 0.816, 0.4144, 0.816, 0.4144, 0.8102, 0.4246, 0.8102, 0.3452, 0.04622, 0.3393, 0.04613, 0.3393, 8.862e-05, 0.3452, 0.0, 0.4884, 0.4726, 0.4884, 0.3245, 0.4943, 0.3299, 0.4943, 0.4725, 0.5693, 0.006001, 0.5693, 0.01003, 0.5462, 0.01004, 0.5411, 0.006008, 0.5411, 0.1416, 0.5462, 0.1376, 0.5693, 0.1376, 0.5693, 0.1416, 0.5411, 0.006008, 0.5462, 0.01004, 0.5462, 0.1376, 0.5411, 0.1416, 0.5462, 0.01004, 0.5693, 0.01003, 0.5693, 0.1376, 0.5462, 0.1376, 0.5693, 0.0, 0.5693, 0.006001, 0.5411, 0.006008, 0.5348, 6.749e-06, 0.391, 0.6394, 0.3788, 0.6394, 0.38, 0.6334, 0.391, 0.6334, 0.3178, 0.5852, 0.3251, 0.5868, 0.3227, 0.5924, 0.3176, 0.5913, 0.3175, 0.5978, 0.3201, 0.5984, 0.3174, 0.6045, 0.6542, 0.8844, 0.6532, 0.816, 0.6925, 0.8713, 0.6899, 0.8844, 0.6532, 0.816, 0.6999, 0.7718, 0.7111, 0.7793, 0.723, 0.816, 0.6532, 0.816, 0.7111, 0.7793, 0.7243, 0.7819, 0.6532, 0.816, 0.6925, 0.7608, 0.6999, 0.7718, 0.5968, 0.8376, 0.5968, 0.8277, 0.6532, 0.816, 0.6542, 0.8844, 0.5968, 0.8844, 0.5967, 0.8503, 0.6532, 0.816, 0.5968, 0.8277, 0.6033, 0.8219, 0.6532, 0.816, 0.6532, 0.816, 0.6033, 0.8219, 0.6045, 0.816, 0.5967, 0.7818, 0.6532, 0.816, 0.5968, 0.7944, 0.5968, 0.787, 0.6532, 0.816, 0.6045, 0.816, 0.6033, 0.8102, 0.723, 0.816, 0.7243, 0.8502, 0.7111, 0.8528, 0.6532, 0.816, 0.6532, 0.816, 0.6999, 0.8602, 0.6925, 0.8713, 0.5967, 0.8503, 0.5968, 0.8451, 0.5968, 0.8376, 0.6532, 0.816, 0.5968, 0.8043, 0.6532, 0.816, 0.6033, 0.8102, 0.5968, 0.7944, 0.6532, 0.816, 0.5968, 0.8043, 0.6532, 0.816, 0.7111, 0.8528, 0.6999, 0.8602, 0.3424, 0.6416, 0.3547, 0.6413, 0.3539, 0.6475, 0.3428, 0.6478, 0.3205, 0.5467, 0.3231, 0.5472, 0.3205, 0.5533, 0.3209, 0.5343, 0.3282, 0.5358, 0.3257, 0.5412, 0.3207, 0.5403, 0.3428, 0.6478, 0.3539, 0.6475, 0.3526, 0.6531, 0.3432, 0.6533, 0.342, 0.635, 0.3551, 0.6348, 0.3547, 0.6413, 0.3424, 0.6416, 0.3207, 0.5403, 0.3257, 0.5412, 0.3231, 0.5472, 0.3205, 0.5467, 0.3212, 0.5292, 0.3305, 0.531, 0.3282, 0.5358, 0.3209, 0.5343, 0.3547, 0.6413, 0.3654, 0.6416, 0.3635, 0.6478, 0.3539, 0.6475, 0.3231, 0.5472, 0.3253, 0.5486, 0.3205, 0.5533, 0.3282, 0.5358, 0.3344, 0.5399, 0.33, 0.5441, 0.3257, 0.5412, 0.3539, 0.6475, 0.3635, 0.6478, 0.3609, 0.6533, 0.3526, 0.6531, 0.3551, 0.6348, 0.3665, 0.635, 0.3654, 0.6416, 0.3547, 0.6413, 0.3257, 0.5412, 0.33, 0.5441, 0.3253, 0.5486, 0.3231, 0.5472, 0.3305, 0.531, 0.3384, 0.5362, 0.3344, 0.5399, 0.3282, 0.5358, 0.3865, 0.5757, 0.3862, 0.5654, 0.3923, 0.5642, 0.3925, 0.5734, 0.3253, 0.5486, 0.3267, 0.5508, 0.3205, 0.5533, 0.3344, 0.5399, 0.3386, 0.5461, 0.3328, 0.5483, 0.33, 0.5441, 0.3418, 0.5332, 0.348, 0.5425, 0.3437, 0.5441, 0.3384, 0.5362, 0.3799, 0.577, 0.3797, 0.5662, 0.3862, 0.5654, 0.3865, 0.5757, 0.33, 0.5441, 0.3328, 0.5483, 0.3267, 0.5508, 0.3253, 0.5486, 0.3384, 0.5362, 0.3437, 0.5441, 0.3386, 0.5461, 0.3344, 0.5399, 0.3862, 0.5654, 0.3861, 0.5533, 0.3922, 0.5533, 0.3923, 0.5642, 0.3267, 0.5508, 0.3272, 0.5533, 0.3205, 0.5533, 0.3386, 0.5461, 0.34, 0.5533, 0.3338, 0.5533, 0.3328, 0.5483, 0.3923, 0.5642, 0.3922, 0.5533, 0.3976, 0.5533, 0.3976, 0.5626, 0.3797, 0.5662, 0.3796, 0.5533, 0.3861, 0.5533, 0.3862, 0.5654, 0.3328, 0.5483, 0.3338, 0.5533, 0.3272, 0.5533, 0.3267, 0.5508, 0.3437, 0.5441, 0.3456, 0.5533, 0.34, 0.5533, 0.3386, 0.5461, 0.3551, 0.6281, 0.3667, 0.6283, 0.3665, 0.635, 0.3551, 0.6348, 0.3732, 0.5775, 0.3729, 0.5664, 0.3797, 0.5662, 0.3799, 0.577, 0.3729, 0.5664, 0.3728, 0.5533, 0.3796, 0.5533, 0.3797, 0.5662, 0.3418, 0.6283, 0.3551, 0.6281, 0.3551, 0.6348, 0.342, 0.635, 0.391, 0.6334, 0.38, 0.6334, 0.3816, 0.6281, 0.391, 0.6281, 0.3911, 0.6459, 0.3781, 0.6459, 0.3788, 0.6394, 0.391, 0.6394, 0.3176, 0.5913, 0.3227, 0.5924, 0.3201, 0.5984, 0.3175, 0.5978, 0.3179, 0.5797, 0.3272, 0.5818, 0.3251, 0.5868, 0.3178, 0.5852, 0.3788, 0.6394, 0.3685, 0.6392, 0.3707, 0.6332, 0.38, 0.6334, 0.3201, 0.5984, 0.3222, 0.5999, 0.3174, 0.6045, 0.3251, 0.5868, 0.3312, 0.591, 0.3269, 0.5953, 0.3227, 0.5924, 0.3289, 0.5775, 0.3381, 0.5839, 0.335, 0.5872, 0.3272, 0.5818, 0.3781, 0.6459, 0.3672, 0.6457, 0.3685, 0.6392, 0.3788, 0.6394, 0.3227, 0.5924, 0.3269, 0.5953, 0.3222, 0.5999, 0.3201, 0.5984, 0.3272, 0.5818, 0.335, 0.5872, 0.3312, 0.591, 0.3251, 0.5868, 0.3431, 0.591, 0.3538, 0.5908, 0.3546, 0.597, 0.345, 0.5972, 0.3222, 0.5999, 0.3236, 0.6021, 0.3174, 0.6045, 0.3312, 0.591, 0.3352, 0.5973, 0.3297, 0.5996, 0.3269, 0.5953, 0.345, 0.5972, 0.3546, 0.597, 0.3559, 0.6026, 0.3476, 0.6028, 0.342, 0.5845, 0.3534, 0.5842, 0.3538, 0.5908, 0.3431, 0.591, 0.3269, 0.5953, 0.3297, 0.5996, 0.3236, 0.6021, 0.3222, 0.5999, 0.335, 0.5872, 0.3401, 0.5951, 0.3352, 0.5973, 0.3312, 0.591, 0.3538, 0.5908, 0.3661, 0.591, 0.3657, 0.5972, 0.3546, 0.597, 0.3236, 0.6021, 0.3241, 0.6046, 0.3174, 0.6045, 0.3352, 0.5973, 0.3365, 0.6045, 0.3306, 0.6046, 0.3297, 0.5996, 0.3546, 0.597, 0.3657, 0.5972, 0.3653, 0.6028, 0.3559, 0.6026, 0.3534, 0.5842, 0.3665, 0.5845, 0.3661, 0.591, 0.3538, 0.5908, 0.3297, 0.5996, 0.3306, 0.6046, 0.3241, 0.6046, 0.3236, 0.6021, 0.3401, 0.5951, 0.3418, 0.6044, 0.3365, 0.6045, 0.3352, 0.5973, 0.3779, 0.6526, 0.3667, 0.6524, 0.3672, 0.6457, 0.3781, 0.6459, 0.3418, 0.5778, 0.3534, 0.5775, 0.3534, 0.5842, 0.342, 0.5845, 0.3534, 0.5775, 0.3667, 0.5778, 0.3665, 0.5845, 0.3534, 0.5842, 0.3911, 0.6526, 0.3779, 0.6526, 0.3781, 0.6459, 0.3911, 0.6459, 0.4245, 0.6503, 0.4143, 0.6503, 0.4142, 0.6451, 0.4244, 0.6451, 0.4245, 0.7477, 0.4143, 0.7477, 0.4142, 0.7135, 0.4244, 0.7135, 0.2762, 0.04446, 0.2417, 0.04447, 0.2417, 0.001748, 0.2762, 0.001753, 0.1778, 0.04503, 0.1725, 0.04447, 0.1725, 0.001748, 0.1778, 0.001192, 0.2417, 0.04447, 0.2364, 0.04503, 0.2364, 0.001192, 0.2417, 0.001748, 0.2364, 0.04503, 0.2289, 0.04559, 0.2289, 0.0006279, 0.2364, 0.001192, 0.2289, 0.04559, 0.2189, 0.04604, 0.2189, 0.0001772, 0.2289, 0.0006279, 0.213, 0.04613, 0.2071, 0.04622, 0.2071, 1.63e-08, 0.213, 8.863e-05, 0.2012, 0.04613, 0.1953, 0.04604, 0.1953, 0.0001772, 0.2012, 8.863e-05, 0.1953, 0.04604, 0.1853, 0.04559, 0.1853, 0.0006279, 0.1953, 0.0001772, 0.1853, 0.04559, 0.1778, 0.04503, 0.1778, 0.001192, 0.1853, 0.0006279, 0.4244, 0.7135, 0.4142, 0.7135, 0.4143, 0.7083, 0.4245, 0.7083, 0.4245, 0.7083, 0.4143, 0.7083, 0.4143, 0.7009, 0.4245, 0.7009, 0.4245, 0.7009, 0.4143, 0.7009, 0.4143, 0.691, 0.4245, 0.691, 0.4246, 0.6851, 0.4144, 0.6851, 0.4144, 0.6793, 0.4246, 0.6793, 0.4246, 0.6734, 0.4144, 0.6734, 0.4143, 0.6676, 0.4245, 0.6676, 0.4245, 0.6676, 0.4143, 0.6676, 0.4143, 0.6577, 0.4245, 0.6577, 0.4245, 0.6577, 0.4143, 0.6577, 0.4143, 0.6503, 0.4245, 0.6503, 0.5521, 0.6577, 0.4245, 0.6577, 0.4245, 0.6503, 0.5521, 0.6503, 0.5521, 0.6676, 0.4245, 0.6676, 0.4245, 0.6577, 0.5521, 0.6577, 0.5521, 0.6734, 0.4246, 0.6734, 0.4245, 0.6676, 0.5521, 0.6676, 0.5521, 0.6851, 0.4246, 0.6851, 0.4246, 0.6793, 0.5521, 0.6793, 0.5521, 0.7009, 0.4245, 0.7009, 0.4245, 0.691, 0.5521, 0.691, 0.5521, 0.7083, 0.4245, 0.7083, 0.4245, 0.7009, 0.5521, 0.7009, 0.552, 0.7135, 0.4244, 0.7135, 0.4245, 0.7083, 0.5521, 0.7083, 7.979e-05, 0.7127, 0.0001514, 0.7053, 0.127, 0.7053, 0.127, 0.7127, 2.253e-05, 0.7226, 7.979e-05, 0.7127, 0.127, 0.7127, 0.1269, 0.7226, 1.126e-05, 0.7284, 2.253e-05, 0.7226, 0.1269, 0.7226, 0.1205, 0.7284, 1.126e-05, 0.7401, 0.0, 0.7343, 0.1193, 0.7343, 0.1205, 0.7401, 7.978e-05, 0.7559, 2.253e-05, 0.746, 0.1269, 0.746, 0.127, 0.7559, 0.0001514, 0.7633, 7.978e-05, 0.7559, 0.127, 0.7559, 0.127, 0.7633, 0.0002222, 0.7685, 0.0001514, 0.7633, 0.127, 0.7633, 0.1271, 0.7685, 0.552, 0.7477, 0.4245, 0.7477, 0.4244, 0.7135, 0.552, 0.7135, 0.0001514, 0.7053, 0.0002222, 0.7, 0.1271, 0.7, 0.127, 0.7053, 0.5521, 0.6503, 0.4245, 0.6503, 0.4244, 0.6451, 0.552, 0.6451, 0.000223, 0.8027, 0.0002222, 0.7685, 0.1271, 0.7685, 0.1271, 0.8027, 2.253e-05, 0.746, 1.126e-05, 0.7401, 0.1205, 0.7401, 0.1269, 0.746, 0.5521, 0.691, 0.4245, 0.691, 0.4246, 0.6851, 0.5521, 0.6851, 0.4245, 0.691, 0.4143, 0.691, 0.4144, 0.6851, 0.4246, 0.6851, 0.2189, 0.04604, 0.213, 0.04613, 0.213, 8.863e-05, 0.2189, 0.0001772, 0.0, 0.7343, 1.126e-05, 0.7284, 0.1205, 0.7284, 0.1193, 0.7343, 0.5521, 0.6793, 0.4246, 0.6793, 0.4246, 0.6734, 0.5521, 0.6734, 0.4246, 0.6793, 0.4144, 0.6793, 0.4144, 0.6734, 0.4246, 0.6734, 0.2071, 0.04622, 0.2012, 0.04613, 0.2012, 8.863e-05, 0.2071, 1.63e-08, 0.6542, 0.6109, 0.6899, 0.6109, 0.6925, 0.624, 0.6532, 0.6793, 0.6532, 0.6793, 0.6999, 0.6351, 0.7111, 0.6425, 0.723, 0.6793, 0.6532, 0.6793, 0.7111, 0.6425, 0.7243, 0.6451, 0.6532, 0.6793, 0.6925, 0.624, 0.6999, 0.6351, 0.5968, 0.7009, 0.5968, 0.691, 0.6532, 0.6793, 0.5968, 0.691, 0.6033, 0.6851, 0.6532, 0.6793, 0.6532, 0.6793, 0.6033, 0.6851, 0.6045, 0.6793, 0.5976, 0.6277, 0.6532, 0.6793, 0.5968, 0.6577, 0.6532, 0.6793, 0.6045, 0.6793, 0.6033, 0.6734, 0.723, 0.6793, 0.7243, 0.7135, 0.7111, 0.7161, 0.6532, 0.6793, 0.6532, 0.6793, 0.6999, 0.7235, 0.6925, 0.7346, 0.5976, 0.7309, 0.5968, 0.7009, 0.6532, 0.6793, 0.5968, 0.6676, 0.6532, 0.6793, 0.6033, 0.6734, 0.6542, 0.6109, 0.6532, 0.6793, 0.5976, 0.6277, 0.5968, 0.6109, 0.5968, 0.6577, 0.6532, 0.6793, 0.5968, 0.6676, 0.6532, 0.6793, 0.7111, 0.7161, 0.6999, 0.7235, 0.3673, 0.591, 0.3797, 0.5908, 0.3788, 0.597, 0.3677, 0.5972, 0.293, 0.5467, 0.2956, 0.5472, 0.2929, 0.5533, 0.2934, 0.5343, 0.3007, 0.5358, 0.2982, 0.5412, 0.2931, 0.5403, 0.3677, 0.5972, 0.3788, 0.597, 0.3776, 0.6026, 0.3682, 0.6028, 0.367, 0.5845, 0.3801, 0.5842, 0.3797, 0.5908, 0.3673, 0.591, 0.2931, 0.5403, 0.2982, 0.5412, 0.2956, 0.5472, 0.293, 0.5467, 0.2937, 0.5292, 0.303, 0.531, 0.3007, 0.5358, 0.2934, 0.5343, 0.3797, 0.5908, 0.3904, 0.591, 0.3885, 0.5972, 0.3788, 0.597, 0.2956, 0.5472, 0.2977, 0.5486, 0.2929, 0.5533, 0.3007, 0.5358, 0.3069, 0.5399, 0.3024, 0.5441, 0.2982, 0.5412, 0.3788, 0.597, 0.3885, 0.5972, 0.3858, 0.6028, 0.3776, 0.6026, 0.3801, 0.5842, 0.3915, 0.5845, 0.3904, 0.591, 0.3797, 0.5908, 0.2982, 0.5412, 0.3024, 0.5441, 0.2977, 0.5486, 0.2956, 0.5472, 0.303, 0.531, 0.3109, 0.5362, 0.3069, 0.5399, 0.3007, 0.5358, 0.3616, 0.5757, 0.3614, 0.5654, 0.3675, 0.5642, 0.3677, 0.5734, 0.2977, 0.5486, 0.2992, 0.5508, 0.2929, 0.5533, 0.3069, 0.5399, 0.311, 0.5461, 0.3053, 0.5483, 0.3024, 0.5441, 0.3143, 0.5332, 0.3205, 0.5425, 0.3162, 0.5441, 0.3109, 0.5362, 0.3551, 0.577, 0.3549, 0.5662, 0.3614, 0.5654, 0.3616, 0.5757, 0.3024, 0.5441, 0.3053, 0.5483, 0.2992, 0.5508, 0.2977, 0.5486, 0.3109, 0.5362, 0.3162, 0.5441, 0.311, 0.5461, 0.3069, 0.5399, 0.3614, 0.5654, 0.3613, 0.5533, 0.3674, 0.5533, 0.3675, 0.5642, 0.2992, 0.5508, 0.2997, 0.5533, 0.2929, 0.5533, 0.311, 0.5461, 0.3125, 0.5533, 0.3063, 0.5533, 0.3053, 0.5483, 0.3675, 0.5642, 0.3674, 0.5533, 0.3728, 0.5533, 0.3728, 0.5626, 0.3549, 0.5662, 0.3548, 0.5533, 0.3613, 0.5533, 0.3614, 0.5654, 0.3053, 0.5483, 0.3063, 0.5533, 0.2997, 0.5533, 0.2992, 0.5508, 0.3162, 0.5441, 0.318, 0.5533, 0.3125, 0.5533, 0.311, 0.5461, 0.3801, 0.5775, 0.3917, 0.5778, 0.3915, 0.5845, 0.3801, 0.5842, 0.3484, 0.5775, 0.3481, 0.5664, 0.3549, 0.5662, 0.3551, 0.577, 0.3481, 0.5664, 0.348, 0.5533, 0.3548, 0.5533, 0.3549, 0.5662, 0.3667, 0.5778, 0.3801, 0.5775, 0.3801, 0.5842, 0.367, 0.5845, 0.3862, 0.5412, 0.3865, 0.531, 0.3925, 0.5332, 0.3923, 0.5425, 0.3386, 0.5606, 0.3344, 0.5668, 0.33, 0.5626, 0.3328, 0.5583, 0.348, 0.5642, 0.3418, 0.5734, 0.3384, 0.5704, 0.3437, 0.5626, 0.3797, 0.5405, 0.3799, 0.5296, 0.3865, 0.531, 0.3862, 0.5412, 0.3328, 0.5583, 0.33, 0.5626, 0.3253, 0.5581, 0.3267, 0.5559, 0.3437, 0.5626, 0.3384, 0.5704, 0.3344, 0.5668, 0.3386, 0.5606, 0.368, 0.6163, 0.3788, 0.6161, 0.3796, 0.6223, 0.3699, 0.6225, 0.3344, 0.5668, 0.3282, 0.5709, 0.3257, 0.5654, 0.33, 0.5626, 0.3699, 0.6225, 0.3796, 0.6223, 0.3808, 0.6279, 0.3726, 0.6281, 0.3669, 0.6097, 0.3783, 0.6095, 0.3788, 0.6161, 0.368, 0.6163, 0.33, 0.5626, 0.3257, 0.5654, 0.3231, 0.5595, 0.3253, 0.5581, 0.3384, 0.5704, 0.3305, 0.5757, 0.3282, 0.5709, 0.3344, 0.5668, 0.3788, 0.6161, 0.3911, 0.6163, 0.3907, 0.6225, 0.3796, 0.6223, 0.3282, 0.5709, 0.3209, 0.5723, 0.3207, 0.5664, 0.3257, 0.5654, 0.3796, 0.6223, 0.3907, 0.6225, 0.3903, 0.6281, 0.3808, 0.6279, 0.3783, 0.6095, 0.3914, 0.6097, 0.3911, 0.6163, 0.3788, 0.6161, 0.3257, 0.5654, 0.3207, 0.5664, 0.3205, 0.56, 0.3231, 0.5595, 0.3305, 0.5757, 0.3212, 0.5775, 0.3209, 0.5723, 0.3282, 0.5709, 0.3729, 0.5403, 0.3732, 0.5292, 0.3799, 0.5296, 0.3797, 0.5405, 0.3667, 0.603, 0.3784, 0.6028, 0.3783, 0.6095, 0.3669, 0.6097, 0.3784, 0.6028, 0.3917, 0.603, 0.3914, 0.6097, 0.3783, 0.6095, 0.06313, 0.2197, 0.06904, 0.2197, 0.06904, 0.369, 0.06313, 0.369, 0.6493, 0.1771, 0.6552, 0.1771, 0.6552, 0.3248, 0.6493, 0.3248, 0.03973, 0.2197, 0.04722, 0.2197, 0.04722, 0.369, 0.03973, 0.369, 0.6671, 0.177, 0.6771, 0.1765, 0.6771, 0.3248, 0.6671, 0.3248, 0.08086, 0.2197, 0.09085, 0.2197, 0.09085, 0.369, 0.08086, 0.369, 0.6846, 0.1759, 0.6898, 0.1754, 0.6898, 0.3248, 0.6846, 0.3248, 0.09834, 0.2197, 0.1036, 0.2197, 0.1036, 0.369, 0.09834, 0.369, 0.6259, 0.1759, 0.6334, 0.1765, 0.6334, 0.3248, 0.6259, 0.3248, 0.6207, 0.1754, 0.6259, 0.1759, 0.6259, 0.3248, 0.6207, 0.3248, 0.07495, 0.2197, 0.08086, 0.2197, 0.08086, 0.369, 0.07495, 0.369, 0.6771, 0.1765, 0.6846, 0.1759, 0.6846, 0.3248, 0.6771, 0.3248, 0.09085, 0.2197, 0.09834, 0.2197, 0.09834, 0.369, 0.09085, 0.369, 0.03447, 0.2197, 0.03973, 0.2197, 0.03973, 0.369, 0.03447, 0.369, 0.6612, 0.1771, 0.6671, 0.177, 0.6671, 0.3248, 0.6612, 0.3248, 0.04722, 0.2197, 0.05722, 0.2197, 0.05722, 0.369, 0.04722, 0.369, 1.646e-08, 0.2197, 0.03447, 0.2197, 0.03447, 0.369, 1.646e-08, 0.369, 0.6334, 0.1765, 0.6434, 0.177, 0.6434, 0.3248, 0.6334, 0.3248, 0.7243, 0.1814, 0.7243, 0.1854, 0.7012, 0.1854, 0.6961, 0.1814, 0.6961, 0.317, 0.7012, 0.3129, 0.7243, 0.3129, 0.7243, 0.317, 0.6961, 0.1814, 0.7012, 0.1854, 0.7012, 0.3129, 0.6961, 0.317, 0.7012, 0.1854, 0.7243, 0.1854, 0.7243, 0.3129, 0.7012, 0.3129, 0.7243, 0.1754, 0.7243, 0.1814, 0.6961, 0.1814, 0.6898, 0.1754, 0.6898, 0.3248, 0.6961, 0.317, 0.7243, 0.317, 0.7243, 0.3248, 0.6898, 0.1754, 0.6961, 0.1814, 0.6961, 0.317, 0.6898, 0.3248, 0.6552, 0.1771, 0.6612, 0.1771, 0.6612, 0.3248, 0.6552, 0.3248, 0.05722, 0.2197, 0.06313, 0.2197, 0.06313, 0.369, 0.05722, 0.369, 0.06904, 0.2197, 0.07495, 0.2197, 0.07495, 0.369, 0.06904, 0.369, 0.6434, 0.177, 0.6493, 0.1771, 0.6493, 0.3248, 0.6434, 0.3248, 0.07495, 0.04613, 0.07495, 0.1941, 0.06904, 0.1941, 0.06904, 0.04622, 0.4244, 0.5083, 0.4142, 0.5083, 0.4143, 0.4742, 0.4245, 0.4742, 0.03447, 0.04447, 0.0, 0.04446, 0.0, 0.001753, 0.03447, 0.001748, 0.7243, 0.0, 0.7243, 0.005997, 0.6961, 0.006003, 0.6898, 6.57e-06, 0.4245, 0.5135, 0.4143, 0.5135, 0.4142, 0.5083, 0.4244, 0.5083, 0.6612, 0.00168, 0.6612, 0.1443, 0.6552, 0.1443, 0.6552, 0.001771, 0.09834, 0.04503, 0.09834, 0.1941, 0.09085, 0.1941, 0.09085, 0.04559, 0.4245, 0.6109, 0.4143, 0.6109, 0.4142, 0.5768, 0.4244, 0.5768, 0.1381, 0.04446, 0.1036, 0.04447, 0.1036, 0.001748, 0.1381, 0.001753, 0.03973, 0.04503, 0.03447, 0.04447, 0.03447, 0.001748, 0.03973, 0.001192, 0.1036, 0.04447, 0.09834, 0.04503, 0.09834, 0.001192, 0.1036, 0.001748, 0.09834, 0.04503, 0.09085, 0.04559, 0.09085, 0.0006279, 0.09834, 0.001192, 0.09085, 0.04559, 0.08086, 0.04604, 0.08086, 0.0001773, 0.09085, 0.0006279, 0.07495, 0.04613, 0.06904, 0.04622, 0.06904, 3.26e-08, 0.07495, 8.865e-05, 0.06313, 0.04613, 0.05722, 0.04604, 0.05722, 0.0001773, 0.06313, 8.865e-05, 0.05722, 0.04604, 0.04722, 0.04559, 0.04722, 0.0006279, 0.05722, 0.0001773, 0.04722, 0.04559, 0.03973, 0.04503, 0.03973, 0.001192, 0.04722, 0.0006279, 0.6434, 0.001579, 0.6434, 0.1497, 0.6334, 0.1497, 0.6334, 0.001128, 0.05722, 0.04604, 0.05722, 0.1941, 0.04722, 0.1941, 0.04722, 0.04559, 0.03447, 0.04447, 0.03447, 0.1941, 1.646e-08, 0.1941, 0.0, 0.04446, 0.6259, 0.0005636, 0.6259, 0.1497, 0.6207, 0.1497, 0.6207, 6.586e-06, 0.03973, 0.04503, 0.03973, 0.1941, 0.03447, 0.1941, 0.03447, 0.04447, 0.4244, 0.5768, 0.4142, 0.5768, 0.4143, 0.5716, 0.4245, 0.5716, 0.4245, 0.5716, 0.4143, 0.5716, 0.4143, 0.5642, 0.4245, 0.5642, 0.4245, 0.5642, 0.4143, 0.5642, 0.4143, 0.5543, 0.4245, 0.5543, 0.4246, 0.5484, 0.4144, 0.5484, 0.4144, 0.5425, 0.4246, 0.5425, 0.4246, 0.5367, 0.4144, 0.5367, 0.4143, 0.5308, 0.4245, 0.5308, 0.4245, 0.5308, 0.4143, 0.5308, 0.4143, 0.5209, 0.4245, 0.5209, 0.4245, 0.5209, 0.4143, 0.5209, 0.4143, 0.5135, 0.4245, 0.5135, 0.5521, 0.5209, 0.4245, 0.5209, 0.4245, 0.5135, 0.5521, 0.5135, 0.5521, 0.5308, 0.4245, 0.5308, 0.4245, 0.5209, 0.5521, 0.5209, 0.5521, 0.5367, 0.4246, 0.5367, 0.4245, 0.5308, 0.5521, 0.5308, 0.5521, 0.5484, 0.4246, 0.5484, 0.4246, 0.5425, 0.5521, 0.5425, 0.5521, 0.5642, 0.4245, 0.5642, 0.4245, 0.5543, 0.5521, 0.5543, 0.5521, 0.5716, 0.4245, 0.5716, 0.4245, 0.5642, 0.5521, 0.5642, 0.552, 0.5768, 0.4244, 0.5768, 0.4245, 0.5716, 0.5521, 0.5716, 7.979e-05, 0.5759, 0.0001514, 0.5685, 0.127, 0.5685, 0.127, 0.5759, 2.253e-05, 0.5858, 7.979e-05, 0.5759, 0.127, 0.5759, 0.1269, 0.5858, 1.127e-05, 0.5917, 2.253e-05, 0.5858, 0.1269, 0.5858, 0.1205, 0.5917, 1.127e-05, 0.6034, 8.23e-09, 0.5975, 0.1193, 0.5975, 0.1205, 0.6034, 7.978e-05, 0.6191, 2.254e-05, 0.6092, 0.1269, 0.6092, 0.127, 0.6191, 0.0001514, 0.6266, 7.978e-05, 0.6191, 0.127, 0.6191, 0.127, 0.6266, 0.0002222, 0.6318, 0.0001514, 0.6266, 0.127, 0.6266, 0.1271, 0.6318, 0.552, 0.6109, 0.4245, 0.6109, 0.4244, 0.5768, 0.552, 0.5768, 0.0001514, 0.5685, 0.0002222, 0.5633, 0.1271, 0.5633, 0.127, 0.5685, 0.5521, 0.5135, 0.4245, 0.5135, 0.4244, 0.5083, 0.552, 0.5083, 0.6898, 0.1497, 0.6961, 0.146, 0.7243, 0.146, 0.7243, 0.1497, 0.552, 0.5083, 0.4244, 0.5083, 0.4245, 0.4742, 0.552, 0.4742, 0.0002222, 0.5633, 0.000223, 0.5292, 0.1271, 0.5292, 0.1271, 0.5633, 0.6846, 0.0005636, 0.6846, 0.1497, 0.6771, 0.1497, 0.6771, 0.001128, 0.6898, 6.57e-06, 0.6898, 0.1497, 0.6846, 0.1497, 0.6846, 0.0005636, 0.06313, 0.04613, 0.06313, 0.1941, 0.05722, 0.1941, 0.05722, 0.04604, 0.6334, 0.001128, 0.6334, 0.1497, 0.6259, 0.1497, 0.6259, 0.0005636, 0.6898, 6.57e-06, 0.6961, 0.006003, 0.6961, 0.146, 0.6898, 0.1497, 0.04722, 0.04559, 0.04722, 0.1941, 0.03973, 0.1941, 0.03973, 0.04503, 0.1036, 0.04447, 0.1036, 0.1941, 0.09834, 0.1941, 0.09834, 0.04503, 0.6493, 0.00168, 0.6493, 0.1443, 0.6434, 0.1497, 0.6434, 0.001579, 0.09085, 0.04559, 0.09085, 0.1941, 0.08086, 0.1941, 0.08086, 0.04604, 0.6771, 0.001128, 0.6771, 0.1497, 0.6671, 0.1497, 0.6671, 0.001579, 0.7243, 0.005997, 0.7243, 0.01003, 0.7012, 0.01004, 0.6961, 0.006003, 0.6961, 0.146, 0.7012, 0.142, 0.7243, 0.142, 0.7243, 0.146, 0.6961, 0.006003, 0.7012, 0.01004, 0.7012, 0.142, 0.6961, 0.146, 0.7012, 0.01004, 0.7243, 0.01003, 0.7243, 0.142, 0.7012, 0.142, 0.000223, 0.6659, 0.0002222, 0.6318, 0.1271, 0.6318, 0.1271, 0.6659, 0.5348, 0.2988, 0.5693, 0.2988, 0.5693, 0.3245, 0.5348, 0.3245, 0.4784, 0.2977, 0.4884, 0.2972, 0.4884, 0.3245, 0.4784, 0.3245, 0.09085, 0.1941, 0.09834, 0.1941, 0.09834, 0.2197, 0.09085, 0.2197, 0.4709, 0.2982, 0.4784, 0.2977, 0.4784, 0.3245, 0.4709, 0.3245, 0.4656, 0.2988, 0.4709, 0.2982, 0.4709, 0.3245, 0.4656, 0.3245, 0.5061, 0.2971, 0.512, 0.2972, 0.512, 0.3245, 0.5061, 0.3299, 0.4943, 0.2971, 0.5002, 0.297, 0.5002, 0.3299, 0.4943, 0.3299, 0.2689, 0.8524, 0.2698, 0.7037, 0.28, 0.7037, 0.2791, 0.8524, 0.4884, 0.2972, 0.4943, 0.2971, 0.4943, 0.3299, 0.4884, 0.3245, 0.5968, 0.6676, 0.5866, 0.6676, 0.5866, 0.6577, 0.5968, 0.6577, 0.522, 0.2977, 0.5295, 0.2982, 0.5295, 0.3245, 0.522, 0.3245, 0.5968, 0.6577, 0.5866, 0.6577, 0.5874, 0.6277, 0.5976, 0.6277, 0.5295, 0.2982, 0.5348, 0.2988, 0.5348, 0.3245, 0.5295, 0.3245, 0.2811, 0.9939, 0.2709, 0.9939, 0.2689, 0.8524, 0.2791, 0.8524, 0.5002, 0.297, 0.5061, 0.2971, 0.5061, 0.3299, 0.5002, 0.3299, 0.6552, 0.001771, 0.6552, 0.1443, 0.6493, 0.1443, 0.6493, 0.00168, 2.254e-05, 0.6092, 1.127e-05, 0.6034, 0.1205, 0.6034, 0.1269, 0.6092, 0.5521, 0.5543, 0.4245, 0.5543, 0.4246, 0.5484, 0.5521, 0.5484, 0.4245, 0.5543, 0.4143, 0.5543, 0.4144, 0.5484, 0.4246, 0.5484, 0.08086, 0.04604, 0.07495, 0.04613, 0.07495, 8.865e-05, 0.08086, 0.0001773, 0.08086, 0.04604, 0.08086, 0.1941, 0.07495, 0.1941, 0.07495, 0.04613, 0.512, 0.2972, 0.522, 0.2977, 0.522, 0.3245, 0.512, 0.3245, 0.06904, 0.04622, 0.06904, 0.1941, 0.06313, 0.1941, 0.06313, 0.04613, 8.23e-09, 0.5975, 1.127e-05, 0.5917, 0.1205, 0.5917, 0.1193, 0.5975, 0.5521, 0.5425, 0.4246, 0.5425, 0.4246, 0.5367, 0.5521, 0.5367, 0.4246, 0.5425, 0.4144, 0.5425, 0.4144, 0.5367, 0.4246, 0.5367, 0.06904, 0.04622, 0.06313, 0.04613, 0.06313, 8.865e-05, 0.06904, 3.26e-08, 0.6671, 0.001579, 0.6671, 0.1497, 0.6612, 0.1443, 0.6612, 0.00168, 0.7243, 0.4742, 0.6898, 0.4742, 0.6961, 0.4682, 0.7243, 0.4682, 0.7243, 0.4682, 0.6961, 0.4682, 0.7012, 0.4641, 0.7243, 0.4641, 0.6961, 0.3326, 0.7243, 0.3326, 0.7243, 0.3366, 0.7012, 0.3366, 0.6961, 0.4682, 0.6961, 0.3326, 0.7012, 0.3366, 0.7012, 0.4641, 0.7012, 0.4641, 0.7012, 0.3366, 0.7243, 0.3366, 0.7243, 0.4641, 0.6542, 0.4742, 0.6899, 0.4742, 0.6925, 0.4873, 0.6532, 0.5425, 0.6532, 0.5425, 0.6999, 0.4983, 0.7111, 0.5058, 0.723, 0.5425, 0.6532, 0.5425, 0.7111, 0.5058, 0.7243, 0.5084, 0.6532, 0.5425, 0.6925, 0.4873, 0.6999, 0.4983, 0.5968, 0.5642, 0.5968, 0.5543, 0.6532, 0.5425, 0.5968, 0.5543, 0.6033, 0.5484, 0.6532, 0.5425, 0.6532, 0.5425, 0.6033, 0.5484, 0.6045, 0.5425, 0.5967, 0.5083, 0.6532, 0.5425, 0.5968, 0.5209, 0.5968, 0.5135, 0.6532, 0.5425, 0.6045, 0.5425, 0.6033, 0.5367, 0.723, 0.5425, 0.7243, 0.5767, 0.7111, 0.5793, 0.6532, 0.5425, 0.6532, 0.5425, 0.6999, 0.5867, 0.6925, 0.5978, 0.5967, 0.5768, 0.5968, 0.5716, 0.5968, 0.5642, 0.6532, 0.5425, 0.5968, 0.5308, 0.6532, 0.5425, 0.6033, 0.5367, 0.6542, 0.4742, 0.6532, 0.5425, 0.5967, 0.5083, 0.5968, 0.4742, 0.5968, 0.5209, 0.6532, 0.5425, 0.5968, 0.5308, 0.6532, 0.5425, 0.7111, 0.5793, 0.6999, 0.5867, 0.3424, 0.6163, 0.3547, 0.6161, 0.3539, 0.6223, 0.3428, 0.6225, 0.3106, 0.6046, 0.3111, 0.6021, 0.3174, 0.6045, 0.2982, 0.6045, 0.2995, 0.5973, 0.305, 0.5996, 0.3041, 0.6046, 0.3428, 0.6225, 0.3539, 0.6223, 0.3526, 0.6279, 0.3432, 0.6281, 0.342, 0.6097, 0.3551, 0.6095, 0.3547, 0.6161, 0.3424, 0.6163, 0.3041, 0.6046, 0.305, 0.5996, 0.3111, 0.6021, 0.3106, 0.6046, 0.2929, 0.6044, 0.2946, 0.5951, 0.2995, 0.5973, 0.2982, 0.6045, 0.3547, 0.6161, 0.3654, 0.6163, 0.3635, 0.6225, 0.3539, 0.6223, 0.3111, 0.6021, 0.3125, 0.5999, 0.3174, 0.6045, 0.2995, 0.5973, 0.3035, 0.591, 0.3078, 0.5953, 0.305, 0.5996, 0.3539, 0.6223, 0.3635, 0.6225, 0.3609, 0.6281, 0.3526, 0.6279, 0.3551, 0.6095, 0.3665, 0.6097, 0.3654, 0.6163, 0.3547, 0.6161, 0.305, 0.5996, 0.3078, 0.5953, 0.3125, 0.5999, 0.3111, 0.6021, 0.2946, 0.5951, 0.2997, 0.5872, 0.3035, 0.591, 0.2995, 0.5973, 0.3156, 0.6411, 0.3052, 0.6413, 0.3041, 0.6352, 0.3134, 0.6351, 0.3125, 0.5999, 0.3146, 0.5984, 0.3174, 0.6045, 0.3035, 0.591, 0.3096, 0.5868, 0.312, 0.5924, 0.3078, 0.5953, 0.2966, 0.5839, 0.3058, 0.5775, 0.3075, 0.5818, 0.2997, 0.5872, 0.3169, 0.6476, 0.3059, 0.6477, 0.3052, 0.6413, 0.3156, 0.6411, 0.3078, 0.5953, 0.312, 0.5924, 0.3146, 0.5984, 0.3125, 0.5999, 0.2997, 0.5872, 0.3075, 0.5818, 0.3096, 0.5868, 0.3035, 0.591, 0.3052, 0.6413, 0.293, 0.6413, 0.2931, 0.6352, 0.3041, 0.6352, 0.3146, 0.5984, 0.3172, 0.5978, 0.3174, 0.6045, 0.3096, 0.5868, 0.3169, 0.5852, 0.3171, 0.5913, 0.312, 0.5924, 0.3041, 0.6352, 0.2931, 0.6352, 0.2931, 0.6299, 0.3024, 0.6299, 0.3059, 0.6477, 0.293, 0.6477, 0.293, 0.6413, 0.3052, 0.6413, 0.312, 0.5924, 0.3171, 0.5913, 0.3172, 0.5978, 0.3146, 0.5984, 0.3075, 0.5818, 0.3168, 0.5797, 0.3169, 0.5852, 0.3096, 0.5868, 0.3551, 0.6028, 0.3667, 0.603, 0.3665, 0.6097, 0.3551, 0.6095, 0.3173, 0.6542, 0.3061, 0.6544, 0.3059, 0.6477, 0.3169, 0.6476, 0.3061, 0.6544, 0.2929, 0.6544, 0.293, 0.6477, 0.3059, 0.6477, 0.3418, 0.603, 0.3551, 0.6028, 0.3551, 0.6095, 0.342, 0.6097, 0.3614, 0.5412, 0.3616, 0.531, 0.3677, 0.5332, 0.3675, 0.5425, 0.311, 0.5606, 0.3069, 0.5668, 0.3024, 0.5626, 0.3053, 0.5583, 0.3205, 0.5642, 0.3143, 0.5734, 0.3109, 0.5704, 0.3162, 0.5626, 0.3549, 0.5405, 0.3551, 0.5296, 0.3616, 0.531, 0.3614, 0.5412, 0.3053, 0.5583, 0.3024, 0.5626, 0.2977, 0.5581, 0.2992, 0.5559, 0.3162, 0.5626, 0.3109, 0.5704, 0.3069, 0.5668, 0.311, 0.5606, 0.2942, 0.6182, 0.305, 0.6179, 0.3058, 0.6241, 0.2961, 0.6244, 0.3069, 0.5668, 0.3007, 0.5709, 0.2982, 0.5654, 0.3024, 0.5626, 0.2961, 0.6244, 0.3058, 0.6241, 0.307, 0.6297, 0.2988, 0.6299, 0.2931, 0.6116, 0.3045, 0.6113, 0.305, 0.6179, 0.2942, 0.6182, 0.3024, 0.5626, 0.2982, 0.5654, 0.2956, 0.5595, 0.2977, 0.5581, 0.3109, 0.5704, 0.303, 0.5757, 0.3007, 0.5709, 0.3069, 0.5668, 0.305, 0.6179, 0.3173, 0.6182, 0.3169, 0.6244, 0.3058, 0.6241, 0.3007, 0.5709, 0.2934, 0.5723, 0.2931, 0.5664, 0.2982, 0.5654, 0.3058, 0.6241, 0.3169, 0.6244, 0.3165, 0.6299, 0.307, 0.6297, 0.3045, 0.6113, 0.3176, 0.6116, 0.3173, 0.6182, 0.305, 0.6179, 0.2982, 0.5654, 0.2931, 0.5664, 0.293, 0.56, 0.2956, 0.5595, 0.303, 0.5757, 0.2937, 0.5775, 0.2934, 0.5723, 0.3007, 0.5709, 0.3481, 0.5403, 0.3484, 0.5292, 0.3551, 0.5296, 0.3549, 0.5405, 0.2929, 0.6049, 0.3046, 0.6046, 0.3045, 0.6113, 0.2931, 0.6116, 0.3046, 0.6046, 0.3179, 0.6049, 0.3176, 0.6116, 0.3045, 0.6113, 0.4244, 0.7818, 0.4142, 0.7818, 0.4143, 0.7477, 0.4245, 0.7477, 0.3106, 0.04447, 0.2762, 0.04446, 0.2762, 0.001753, 0.3106, 0.001748, 0.552, 0.7818, 0.4244, 0.7818, 0.4245, 0.7477, 0.552, 0.7477, 0.0002222, 0.8368, 0.000223, 0.8027, 0.1271, 0.8027, 0.1271, 0.8368, 0.3452, 0.1941, 0.3511, 0.1941, 0.3511, 0.2197, 0.3452, 0.2197, 0.3745, 0.1941, 0.3798, 0.1941, 0.3798, 0.2197, 0.3745, 0.2197, 0.3234, 0.1941, 0.3334, 0.1941, 0.3334, 0.2197, 0.3234, 0.2197, 0.3334, 0.1941, 0.3393, 0.1941, 0.3393, 0.2197, 0.3334, 0.2197, 0.357, 0.1941, 0.357, 0.2197, 0.3511, 0.2197, 0.3511, 0.1941, 0.357, 0.1941, 0.367, 0.1941, 0.367, 0.2197, 0.357, 0.2197, 0.2678, 0.8193, 0.2679, 0.8449, 0.2577, 0.8449, 0.2576, 0.8193, 0.3452, 0.1941, 0.3452, 0.2197, 0.3393, 0.2197, 0.3393, 0.1941, 0.3159, 0.1941, 0.3234, 0.1941, 0.3234, 0.2197, 0.3159, 0.2197, 0.6434, 0.1497, 0.6434, 0.177, 0.6334, 0.1765, 0.6334, 0.1497, 0.3106, 0.1941, 0.3159, 0.1941, 0.3159, 0.2197, 0.3106, 0.2197, 0.3798, 0.1941, 0.4142, 0.1941, 0.4142, 0.2197, 0.3798, 0.2197, 0.3511, 0.5292, 0.3452, 0.5292, 0.3452, 0.369, 0.3511, 0.369, 0.3745, 0.5292, 0.367, 0.5292, 0.367, 0.369, 0.3745, 0.369, 0.512, 0.001579, 0.522, 0.001128, 0.522, 0.1494, 0.512, 0.1494, 0.3334, 0.5292, 0.3234, 0.5292, 0.3234, 0.369, 0.3334, 0.369, 0.5295, 0.0005638, 0.5348, 6.749e-06, 0.5348, 0.1494, 0.5295, 0.1494, 0.3159, 0.5292, 0.2592, 0.5061, 0.3106, 0.369, 0.3159, 0.369, 0.4656, 6.781e-06, 0.4709, 0.0005638, 0.4709, 0.1494, 0.4656, 0.1494, 0.3393, 0.5292, 0.3334, 0.5292, 0.3334, 0.369, 0.3393, 0.369, 0.522, 0.001128, 0.5295, 0.0005638, 0.5295, 0.1494, 0.522, 0.1494, 0.3234, 0.5292, 0.3159, 0.5292, 0.3159, 0.369, 0.3234, 0.369, 0.3798, 0.5292, 0.3745, 0.5292, 0.3745, 0.369, 0.3798, 0.369, 0.5061, 0.001655, 0.512, 0.001579, 0.512, 0.1494, 0.5061, 0.1494, 0.367, 0.5292, 0.357, 0.5292, 0.357, 0.369, 0.367, 0.369, 0.4142, 0.5292, 0.3798, 0.5292, 0.3798, 0.369, 0.4142, 0.369, 0.5348, 0.1494, 0.5411, 0.1416, 0.5693, 0.1416, 0.5693, 0.1494, 0.5348, 6.749e-06, 0.5411, 0.006008, 0.5411, 0.1416, 0.5348, 0.1494, 0.5002, 0.001741, 0.5061, 0.001655, 0.5061, 0.1494, 0.5002, 0.1494, 0.357, 0.5292, 0.3511, 0.5292, 0.3511, 0.369, 0.357, 0.369, 0.3452, 0.5292, 0.3393, 0.5292, 0.3393, 0.369, 0.3452, 0.369, 0.4884, 0.001579, 0.4943, 0.001655, 0.4943, 0.1494, 0.4884, 0.1494, 0.4784, 0.001128, 0.4884, 0.001579, 0.4884, 0.1494, 0.4784, 0.1494, 0.4709, 0.0005638, 0.4784, 0.001128, 0.4784, 0.1494, 0.4709, 0.1494, 0.6542, 0.7477, 0.6899, 0.7477, 0.6925, 0.7608, 0.6532, 0.816, 0.4943, 0.001655, 0.5002, 0.001741, 0.5002, 0.1494, 0.4943, 0.1494, 0.6542, 0.7477, 0.6532, 0.816, 0.5967, 0.7818, 0.5968, 0.7477, 0.4244, 0.6451, 0.4142, 0.6451, 0.4143, 0.6109, 0.4245, 0.6109, 0.1725, 0.04447, 0.1381, 0.04446, 0.1381, 0.001753, 0.1725, 0.001748, 0.552, 0.6451, 0.4244, 0.6451, 0.4245, 0.6109, 0.552, 0.6109, 0.0002222, 0.7, 0.000223, 0.6659, 0.1271, 0.6659, 0.1271, 0.7, 0.3861, 0.5533, 0.3862, 0.5412, 0.3923, 0.5425, 0.3922, 0.5533, 0.34, 0.5533, 0.3386, 0.5606, 0.3328, 0.5583, 0.3338, 0.5533, 0.3272, 0.5533, 0.3267, 0.5559, 0.3205, 0.5533, 0.6542, 0.7477, 0.6532, 0.6793, 0.6925, 0.7346, 0.6899, 0.7477, 0.6542, 0.7477, 0.5968, 0.7477, 0.5976, 0.7309, 0.6532, 0.6793, 0.3922, 0.5533, 0.3923, 0.5425, 0.3976, 0.5441, 0.3976, 0.5533, 0.3796, 0.5533, 0.3797, 0.5405, 0.3862, 0.5412, 0.3861, 0.5533, 0.3338, 0.5533, 0.3328, 0.5583, 0.3267, 0.5559, 0.3272, 0.5533, 0.3456, 0.5533, 0.3437, 0.5626, 0.3386, 0.5606, 0.34, 0.5533, 0.3267, 0.5559, 0.3253, 0.5581, 0.3205, 0.5533, 0.3253, 0.5581, 0.3231, 0.5595, 0.3205, 0.5533, 0.3231, 0.5595, 0.3205, 0.56, 0.3205, 0.5533, 0.3728, 0.5533, 0.3729, 0.5403, 0.3797, 0.5405, 0.3796, 0.5533, 0.06904, 0.1941, 0.07495, 0.1941, 0.07495, 0.2197, 0.06904, 0.2197, 0.09834, 0.1941, 0.1036, 0.1941, 0.1036, 0.2197, 0.09834, 0.2197, 0.04722, 0.1941, 0.05722, 0.1941, 0.05722, 0.2197, 0.04722, 0.2197, 0.05722, 0.1941, 0.06313, 0.1941, 0.06313, 0.2197, 0.05722, 0.2197, 0.08086, 0.1941, 0.08086, 0.2197, 0.07495, 0.2197, 0.07495, 0.1941, 0.08086, 0.1941, 0.09085, 0.1941, 0.09085, 0.2197, 0.08086, 0.2197, 0.5862, 0.4742, 0.6207, 0.3248, 0.6207, 0.4742, 0.2802, 0.6782, 0.28, 0.7037, 0.2698, 0.7037, 0.27, 0.6781, 0.06904, 0.1941, 0.06904, 0.2197, 0.06313, 0.2197, 0.06313, 0.1941, 0.03973, 0.1941, 0.04722, 0.1941, 0.04722, 0.2197, 0.03973, 0.2197, 0.03447, 0.1941, 0.03973, 0.1941, 0.03973, 0.2197, 0.03447, 0.2197, 1.646e-08, 0.1941, 0.03447, 0.1941, 0.03447, 0.2197, 1.646e-08, 0.2197, 0.07495, 0.5292, 0.06904, 0.5292, 0.06904, 0.369, 0.07495, 0.369, 0.09834, 0.5292, 0.09085, 0.5292, 0.09085, 0.369, 0.09834, 0.369, 0.6434, 0.4726, 0.6334, 0.473, 0.6334, 0.3248, 0.6434, 0.3248, 0.05722, 0.5292, 0.04722, 0.5292, 0.04722, 0.369, 0.05722, 0.369, 0.03447, 0.5292, 0.0, 0.5292, 1.646e-08, 0.369, 0.03447, 0.369, 0.6259, 0.4736, 0.6207, 0.4742, 0.6207, 0.3248, 0.6259, 0.3248, 0.03973, 0.5292, 0.03447, 0.5292, 0.03447, 0.369, 0.03973, 0.369, 0.6898, 0.3248, 0.7243, 0.3248, 0.7243, 0.3326, 0.6961, 0.3326, 0.6898, 0.4742, 0.6846, 0.4736, 0.6846, 0.3248, 0.6898, 0.3248, 0.06313, 0.5292, 0.05722, 0.5292, 0.05722, 0.369, 0.06313, 0.369, 0.6334, 0.473, 0.6259, 0.4736, 0.6259, 0.3248, 0.6334, 0.3248, 0.6898, 0.4742, 0.6898, 0.3248, 0.6961, 0.3326, 0.6961, 0.4682, 0.04722, 0.5292, 0.03973, 0.5292, 0.03973, 0.369, 0.04722, 0.369, 0.155, 0.5061, 0.09834, 0.5292, 0.09834, 0.369, 0.1036, 0.369, 0.6493, 0.4725, 0.6434, 0.4726, 0.6434, 0.3248, 0.6493, 0.3248, 0.09085, 0.5292, 0.08086, 0.5292, 0.08086, 0.369, 0.09085, 0.369, 0.4312, 0.0, 0.4656, 6.781e-06, 0.4656, 0.1494, 0.6552, 0.4724, 0.6493, 0.4725, 0.6493, 0.3248, 0.6552, 0.3248, 0.08086, 0.5292, 0.07495, 0.5292, 0.07495, 0.369, 0.08086, 0.369, 0.06904, 0.5292, 0.06313, 0.5292, 0.06313, 0.369, 0.06904, 0.369, 0.3613, 0.5533, 0.3614, 0.5412, 0.3675, 0.5425, 0.3674, 0.5533, 0.3125, 0.5533, 0.311, 0.5606, 0.3053, 0.5583, 0.3063, 0.5533, 0.2997, 0.5533, 0.2992, 0.5559, 0.2929, 0.5533, 0.6671, 0.4726, 0.6612, 0.4725, 0.6612, 0.3248, 0.6671, 0.3248, 0.6771, 0.473, 0.6671, 0.4726, 0.6671, 0.3248, 0.6771, 0.3248, 0.6846, 0.4736, 0.6771, 0.473, 0.6771, 0.3248, 0.6846, 0.3248, 0.6542, 0.6109, 0.6532, 0.5425, 0.6925, 0.5978, 0.6899, 0.6109, 0.6612, 0.4725, 0.6552, 0.4724, 0.6552, 0.3248, 0.6612, 0.3248, 0.6542, 0.6109, 0.5968, 0.6109, 0.5967, 0.5768, 0.6532, 0.5425, 0.3674, 0.5533, 0.3675, 0.5425, 0.3728, 0.5441, 0.3728, 0.5533, 0.3548, 0.5533, 0.3549, 0.5405, 0.3614, 0.5412, 0.3613, 0.5533, 0.3063, 0.5533, 0.3053, 0.5583, 0.2992, 0.5559, 0.2997, 0.5533, 0.318, 0.5533, 0.3162, 0.5626, 0.311, 0.5606, 0.3125, 0.5533, 0.2992, 0.5559, 0.2977, 0.5581, 0.2929, 0.5533, 0.2977, 0.5581, 0.2956, 0.5595, 0.2929, 0.5533, 0.2956, 0.5595, 0.293, 0.56, 0.2929, 0.5533, 0.348, 0.5533, 0.3481, 0.5403, 0.3549, 0.5405, 0.3548, 0.5533, 0.4142, 0.01224, 0.4312, 0.0, 0.4656, 0.1494, 0.5862, 0.4742, 0.5693, 0.4619, 0.6207, 0.3248, 0.287, 0.5293, 0.287, 0.9999, 0.2811, 1.0, 0.2811, 0.5292, 0.5866, 0.4742, 0.5866, 0.9428, 0.5805, 0.9434, 0.5805, 0.4747, 0.2929, 0.5292, 0.2929, 1.0, 0.287, 0.9999, 0.287, 0.5293, 0.5623, 0.943, 0.5623, 0.4742, 0.5685, 0.4749, 0.5685, 0.9435, 0.1953, 0.04604, 0.2012, 0.04613, 0.2012, 0.5167, 0.1953, 0.5168, 0.2012, 0.04613, 0.2071, 0.04622, 0.2071, 0.5166, 0.2012, 0.5167, 0.2071, 0.04622, 0.213, 0.04613, 0.213, 0.5167, 0.2071, 0.5166, 0.213, 0.5167, 0.213, 0.04613, 0.2189, 0.04604, 0.2189, 0.5168, 0.5805, 0.9434, 0.5703, 0.9435, 0.5703, 0.4747, 0.5805, 0.4747, 0.5623, 0.4742, 0.5623, 0.943, 0.5521, 0.9429, 0.5521, 0.4742, 0.1371, 0.7127, 0.1371, 0.7226, 0.1269, 0.7226, 0.127, 0.7127, 0.1372, 0.7053, 0.1371, 0.7127, 0.127, 0.7127, 0.127, 0.7053, 0.1373, 0.7, 0.1372, 0.7053, 0.127, 0.7053, 0.1271, 0.7, 0.1372, 0.6659, 0.1373, 0.7, 0.1271, 0.7, 0.1271, 0.6659, 0.1373, 0.6318, 0.1372, 0.6659, 0.1271, 0.6659, 0.1271, 0.6318, 0.2811, 0.5292, 0.2802, 0.6782, 0.27, 0.6781, 0.2709, 0.5292, 0.1371, 0.746, 0.1371, 0.7559, 0.127, 0.7559, 0.1269, 0.746, 0.1371, 0.7559, 0.1372, 0.7633, 0.127, 0.7633, 0.127, 0.7559, 0.1372, 0.7633, 0.1373, 0.7685, 0.1271, 0.7685, 0.127, 0.7633, 0.1373, 0.7685, 0.1372, 0.8027, 0.1271, 0.8027, 0.1271, 0.7685, 0.1372, 0.8027, 0.1373, 0.8368, 0.1271, 0.8368, 0.1271, 0.8027, 0.2577, 0.8449, 0.2679, 0.8449, 0.2689, 0.9939, 0.2587, 0.9939, 0.2669, 0.6707, 0.2566, 0.6707, 0.2587, 0.5292, 0.2689, 0.5292, 0.5968, 0.7009, 0.5976, 0.7309, 0.5874, 0.7309, 0.5866, 0.7009, 0.5968, 0.691, 0.5968, 0.7009, 0.5866, 0.7009, 0.5866, 0.691, 0.8723, 0.0007019, 1.0, 0.0, 1.0, 0.04253, 0.8723, 0.04323, 0.8723, 0.0007019, 0.8723, 0.04323, 0.8621, 0.04329, 0.8621, 0.000758, 0.2549, 0.5633, 0.2117, 0.5633, 0.2117, 0.5292, 0.2549, 0.5292, 0.2554, 0.5685, 0.2112, 0.5685, 0.2117, 0.5633, 0.2549, 0.5633, 0.256, 0.5759, 0.2106, 0.5759, 0.2112, 0.5685, 0.2554, 0.5685, 0.2565, 0.5858, 0.2101, 0.5858, 0.2106, 0.5759, 0.256, 0.5759, 0.2566, 0.5917, 0.21, 0.5917, 0.2101, 0.5858, 0.2565, 0.5858, 0.21, 0.5917, 0.2566, 0.5917, 0.2566, 0.5975, 0.21, 0.5975, 0.2566, 0.6034, 0.21, 0.6034, 0.21, 0.5975, 0.2566, 0.5975, 0.21, 0.6034, 0.2566, 0.6034, 0.2565, 0.6092, 0.2101, 0.6092, 0.256, 0.6191, 0.2106, 0.6191, 0.2101, 0.6092, 0.2565, 0.6092, 0.2554, 0.6266, 0.2112, 0.6266, 0.2106, 0.6191, 0.256, 0.6191, 0.2112, 0.6266, 0.2554, 0.6266, 0.2549, 0.6318, 0.2117, 0.6318, 0.2549, 0.6659, 0.2117, 0.6659, 0.2117, 0.6318, 0.2549, 0.6318, 0.2549, 0.7, 0.2117, 0.7, 0.2117, 0.6659, 0.2549, 0.6659, 0.2554, 0.7053, 0.2112, 0.7053, 0.2117, 0.7, 0.2549, 0.7, 0.256, 0.7127, 0.2106, 0.7127, 0.2112, 0.7053, 0.2554, 0.7053, 0.2565, 0.7226, 0.2101, 0.7226, 0.2106, 0.7127, 0.256, 0.7127, 0.2566, 0.7284, 0.21, 0.7284, 0.2101, 0.7226, 0.2565, 0.7226, 0.21, 0.7284, 0.2566, 0.7284, 0.2566, 0.7343, 0.21, 0.7343, 0.2566, 0.7401, 0.21, 0.7401, 0.21, 0.7343, 0.2566, 0.7343, 0.21, 0.7401, 0.2566, 0.7401, 0.2565, 0.746, 0.2101, 0.746, 0.256, 0.7559, 0.2106, 0.7559, 0.2101, 0.746, 0.2565, 0.746, 0.2554, 0.7633, 0.2112, 0.7633, 0.2106, 0.7559, 0.256, 0.7559, 0.2112, 0.7633, 0.2554, 0.7633, 0.2549, 0.7685, 0.2117, 0.7685, 0.2549, 0.8027, 0.2117, 0.8027, 0.2117, 0.7685, 0.2549, 0.7685, 0.2549, 0.8368, 0.2117, 0.8368, 0.2117, 0.8027, 0.2549, 0.8027, 0.2554, 0.842, 0.2112, 0.842, 0.2117, 0.8368, 0.2549, 0.8368, 0.256, 0.8494, 0.2106, 0.8494, 0.2112, 0.842, 0.2554, 0.842, 0.2565, 0.8593, 0.2101, 0.8593, 0.2106, 0.8494, 0.256, 0.8494, 0.2566, 0.8652, 0.21, 0.8652, 0.2101, 0.8593, 0.2565, 0.8593, 0.21, 0.8652, 0.2566, 0.8652, 0.2566, 0.871, 0.21, 0.871, 0.2566, 0.8769, 0.21, 0.8769, 0.21, 0.871, 0.2566, 0.871, 0.21, 0.8769, 0.2566, 0.8769, 0.2565, 0.8827, 0.2101, 0.8827, 0.256, 0.8926, 0.2106, 0.8926, 0.2101, 0.8827, 0.2565, 0.8827, 0.2554, 0.9001, 0.2112, 0.9001, 0.2106, 0.8926, 0.256, 0.8926, 0.2112, 0.9001, 0.2554, 0.9001, 0.2549, 0.9053, 0.2117, 0.9053, 0.2549, 0.9394, 0.2117, 0.9394, 0.2117, 0.9053, 0.2549, 0.9053, 0.8621, 0.4897, 0.8621, 0.5322, 0.7345, 0.5315, 0.7345, 0.489, 0.7243, 0.5314, 0.7243, 0.4889, 0.7345, 0.489, 0.7345, 0.5315, 0.8729, 0.05321, 0.8729, 0.1845, 0.8711, 0.1886, 0.8711, 0.04921, 0.8723, 0.04323, 0.8711, 0.04921, 0.8621, 0.04329, 0.8621, 0.1923, 0.8621, 0.04329, 0.8711, 0.04921, 0.8711, 0.1886, 0.8711, 0.1886, 0.8723, 0.1922, 0.8621, 0.1923, 0.8723, 0.2178, 0.8621, 0.2178, 0.8621, 0.1923, 0.8723, 0.1922, 0.8723, 0.2178, 0.8711, 0.2237, 0.8621, 0.2178, 0.8729, 0.2277, 0.8729, 0.3547, 0.8711, 0.3587, 0.8711, 0.2237, 0.8621, 0.3665, 0.8621, 0.2178, 0.8711, 0.2237, 0.8711, 0.3587, 0.8711, 0.3587, 0.8723, 0.3664, 0.8621, 0.3665, 0.8711, 0.3742, 0.8621, 0.3665, 0.8723, 0.3664, 0.8729, 0.5051, 0.8711, 0.5092, 0.8711, 0.3742, 0.8729, 0.3782, 0.8621, 0.3665, 0.8711, 0.3742, 0.8711, 0.5092, 0.8621, 0.5259, 0.8711, 0.5092, 0.8723, 0.5151, 0.8621, 0.5259, 0.8723, 0.5151, 0.9311, 0.5322, 0.8621, 0.5259, 0.7351, 0.479, 0.7333, 0.483, 0.7333, 0.3436, 0.7351, 0.3477, 0.7351, 0.3045, 0.7333, 0.3085, 0.7333, 0.1735, 0.7351, 0.1776, 0.7351, 0.02706, 0.7351, 0.154, 0.7333, 0.158, 0.7333, 0.02304, 0.7345, 0.489, 0.7243, 0.4889, 0.7333, 0.483, 0.7243, 0.3399, 0.7333, 0.3436, 0.7333, 0.483, 0.7243, 0.4889, 0.7333, 0.3436, 0.7243, 0.3399, 0.7345, 0.34, 0.7345, 0.34, 0.7243, 0.3399, 0.7243, 0.3144, 0.7345, 0.3144, 0.7345, 0.3144, 0.7243, 0.3144, 0.7333, 0.3085, 0.7243, 0.1657, 0.7333, 0.1735, 0.7333, 0.3085, 0.7243, 0.3144, 0.7333, 0.1735, 0.7243, 0.1657, 0.7345, 0.1658, 0.7333, 0.158, 0.7345, 0.1658, 0.7243, 0.1657, 0.7243, 0.1657, 0.7243, 0.006259, 0.7333, 0.02304, 0.7333, 0.158, 0.7333, 0.02304, 0.7243, 0.006259, 0.7345, 0.01708, 0.7345, 0.01708, 0.7243, 0.006259, 0.7932, 0.0, 0.2082, 0.9394, 0.1389, 0.9394, 0.21, 0.871, 0.1389, 0.9394, 0.1389, 0.9053, 0.21, 0.871, 0.1389, 0.9053, 0.1389, 0.9001, 0.21, 0.871, 0.1389, 0.9001, 0.1389, 0.8926, 0.21, 0.871, 0.1389, 0.8926, 0.1389, 0.8827, 0.21, 0.871, 0.1389, 0.8827, 0.1389, 0.8769, 0.21, 0.871, 0.1389, 0.8769, 0.1389, 0.871, 0.21, 0.871, 0.1389, 0.871, 0.1389, 0.8652, 0.21, 0.871, 0.1389, 0.8652, 0.1389, 0.8593, 0.21, 0.871, 0.1389, 0.8593, 0.1389, 0.8494, 0.21, 0.871, 0.1389, 0.8494, 0.1389, 0.842, 0.21, 0.871, 0.09834, 0.5292, 0.155, 0.5061, 0.1853, 0.5172, 0.2592, 0.5061, 0.3159, 0.5292, 0.2289, 0.5172, 0.2082, 0.8027, 0.21, 0.871, 0.1389, 0.842, 0.1389, 0.842, 0.1373, 0.7559, 0.2082, 0.8027, 0.2082, 0.8027, 0.1373, 0.7559, 0.21, 0.7343, 0.1373, 0.7559, 0.1373, 0.746, 0.21, 0.7343, 0.1373, 0.746, 0.1373, 0.7401, 0.21, 0.7343, 0.1373, 0.7401, 0.1373, 0.7343, 0.21, 0.7343, 0.1373, 0.7343, 0.1373, 0.7284, 0.21, 0.7343, 0.1373, 0.7284, 0.1373, 0.7226, 0.21, 0.7343, 0.1373, 0.7226, 0.1373, 0.7127, 0.21, 0.7343, 0.2082, 0.6659, 0.21, 0.7343, 0.1373, 0.7127, 0.1373, 0.7127, 0.1389, 0.6266, 0.2082, 0.6659, 0.2082, 0.6659, 0.1389, 0.6266, 0.21, 0.5975, 0.1389, 0.6266, 0.1389, 0.6191, 0.21, 0.5975, 0.1389, 0.6191, 0.1389, 0.6092, 0.21, 0.5975, 0.1389, 0.6092, 0.1389, 0.6034, 0.21, 0.5975, 0.1389, 0.6034, 0.1389, 0.5975, 0.21, 0.5975, 0.1389, 0.5975, 0.1389, 0.5917, 0.21, 0.5975, 0.1389, 0.5917, 0.1389, 0.5858, 0.21, 0.5975, 0.1389, 0.5858, 0.1389, 0.5759, 0.21, 0.5975, 0.1389, 0.5759, 0.1389, 0.5685, 0.21, 0.5975, 0.1389, 0.5685, 0.1389, 0.5633, 0.21, 0.5975, 0.1389, 0.5292, 0.2082, 0.5292, 0.21, 0.5975, 0.1389, 0.5292, 0.21, 0.5975, 0.1389, 0.5633])
me_plane_056.materials.append(mat_material)
me_plane_056.use_remesh_preserve_volume = False
me_plane_056.use_remesh_preserve_attributes = False
me_plane_056.use_mirror_vertex_groups = False
me_plane_056.update()

# ---- objects
ob_main_front_door = bpy.data.objects.new('Main front Door', me_plane_056)

# ---- transforms, parenting, visibility, modifiers, constraints
ob_main_front_door.location = (0.0, 0.0, 6.0)
ob_main_front_door.rotation_euler = (0.0, 0.0, 1.571)
ob_main_front_door.lineart.crease_threshold = 0.0

# ---- collection membership
col_collection_1.objects.link(ob_main_front_door)

# ---- scene / render settings (as saved in the file)
scene.frame_start = 1; scene.frame_end = 250; scene.frame_set(1)
scene.render.engine = 'CYCLES'
scene.render.resolution_percentage = 50
scene.render.dither_intensity = 0.0
scene.cycles.use_denoising = False
scene.cycles.samples = 1000
scene.cycles.sampling_pattern = 'TABULATED_SOBOL'
scene.cycles.light_sampling_threshold = 0.0
scene.cycles.use_adaptive_sampling = False
scene.cycles.use_light_tree = False
scene.cycles.blur_glossy = 0.0
scene.cycles.pixel_filter_type = 'GAUSSIAN'
scene.cycles.sample_clamp_indirect = 0.0
scene.view_settings.view_transform = 'Standard'
bpy.context.view_layer.update()

# ---- added for rendering (the .blend has no active camera and no usable light): camera, sun
cam_auto = bpy.data.cameras.new('AutoCamera')
cam_auto.lens = 50.0
cam_auto.sensor_width = 36.0
cam_auto.clip_end = 1000.0
ob_auto_camera = bpy.data.objects.new('AutoCamera', cam_auto)
scene.collection.objects.link(ob_auto_camera)
ob_auto_camera.location = (18.9263, -24.7108, 22.8775)
ob_auto_camera.rotation_euler = (1.09748, -7.21219e-08, 0.694738)
scene.camera = ob_auto_camera
light_auto_sun = bpy.data.lights.new('AutoSun', 'SUN')
light_auto_sun.energy = 3.0
light_auto_sun.angle = 0.0523599
ob_auto_sun = bpy.data.objects.new('AutoSun', light_auto_sun)
scene.collection.objects.link(ob_auto_sun)
ob_auto_sun.rotation_euler = (0.872665, 0.174533, 0.523599)
bpy.context.view_layer.update()
